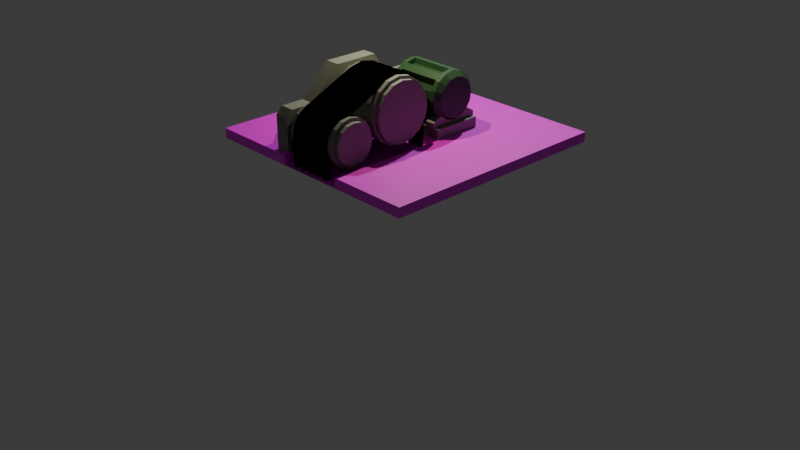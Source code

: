 # Source: pulley.blend  (saved by Blender 4.3.34; exported with 4.5.12 LTS)
import bpy
from mathutils import Matrix  # noqa: F401  (used for matrix-valued properties, if any)

bpy.ops.wm.read_factory_settings(use_empty=True)
scene = bpy.context.scene
scene.name = 'Scene'

# ---- collections
col_collection = bpy.data.collections.new('Collection'); scene.collection.children.link(col_collection)

# ---- images (referenced by path relative to the original .blend; pixels are not part of the script)
import os
ASSET_DIR = os.environ.get("B2B_ASSET_DIR", "")  # directory of the original .blend (textures are referenced by path, not embedded)
HERE = os.path.dirname(os.path.abspath(__file__))  # packed textures are extracted next to this script under _unpacked/

def load_image(name, relpath, width, height, colorspace="sRGB"):
    """Load a texture the original file referenced (path relative to the .blend, or extracted next to this script)."""
    p = next((c for c in (os.path.join(HERE, relpath), os.path.join(ASSET_DIR, relpath)) if relpath and os.path.exists(c)), "")
    if p:
        img = bpy.data.images.load(p, check_existing=True)
        img.name = name
    else:  # same state as the original file: an image datablock whose file is absent (Cycles renders it pink)
        img = bpy.data.images.new(name, width, height)
        img.source = "FILE"
        img.filepath = "//" + (relpath or name)
    img.colorspace_settings.name = colorspace
    return img
img_concrete_colored_ext_machine_png = load_image('concrete_colored_ext.machine.png', 'concrete_colored_ext.machine.png', 1024, 1024, 'sRGB')
img_elevator_cable_png = load_image('elevator_cable.png', 'elevator_cable.png', 1024, 1024, 'sRGB')
img_absorber_green_png = load_image('absorber_green.png', 'absorber_green.png', 1024, 1024, 'sRGB')

# ---- materials (node trees are filled in below, after node groups)
mat_material_002 = bpy.data.materials.new('Material.002')
mat_material_003 = bpy.data.materials.new('Material.003')
mat_material = bpy.data.materials.new('Material')
mat_material_004 = bpy.data.materials.new('Material.004')
mat_material_005 = bpy.data.materials.new('Material.005')
mat_material_001 = bpy.data.materials.new('Material.001')

# ---- material node trees
mat_material_002.use_nodes = True; mat_material_002.node_tree.nodes.clear()
_N = mat_material_002.node_tree.nodes; _L = mat_material_002.node_tree.links
n0 = _N.new('ShaderNodeBsdfPrincipled'); n0.name = 'Principled BSDF'; n0.location = (10, 300)
n1 = _N.new('ShaderNodeOutputMaterial'); n1.name = 'Material Output'; n1.location = (300, 300)
n2 = _N.new('ShaderNodeTexImage'); n2.name = 'Image Texture'; n2.location = (-280, 280)
n2.image = img_concrete_colored_ext_machine_png
n2.interpolation = 'Closest'
_L.new(n0.outputs[0], n1.inputs[0])
_L.new(n2.outputs[0], n0.inputs[0])
n1.is_active_output = True
mat_material_003.use_nodes = True; mat_material_003.node_tree.nodes.clear()
_N = mat_material_003.node_tree.nodes; _L = mat_material_003.node_tree.links
n0 = _N.new('ShaderNodeBsdfPrincipled'); n0.name = 'Principled BSDF'; n0.location = (10, 300)
n0.inputs[0].default_value = (0.2382, 0.2336, 0.2201, 1.0)
n1 = _N.new('ShaderNodeOutputMaterial'); n1.name = 'Material Output'; n1.location = (300, 300)
_L.new(n0.outputs[0], n1.inputs[0])
n1.is_active_output = True
mat_material.use_nodes = True; mat_material.node_tree.nodes.clear()
_N = mat_material.node_tree.nodes; _L = mat_material.node_tree.links
n0 = _N.new('ShaderNodeOutputMaterial'); n0.name = 'Material Output'; n0.location = (300, 300)
n0.is_active_output = True
mat_material_004.use_nodes = True; mat_material_004.node_tree.nodes.clear()
_N = mat_material_004.node_tree.nodes; _L = mat_material_004.node_tree.links
n0 = _N.new('ShaderNodeBsdfPrincipled'); n0.name = 'Principled BSDF'; n0.location = (10, 300)
n0.inputs[0].default_value = (0.0297, 0.08501, 0.03489, 1.0)
n1 = _N.new('ShaderNodeOutputMaterial'); n1.name = 'Material Output'; n1.location = (300, 300)
_L.new(n0.outputs[0], n1.inputs[0])
n1.is_active_output = True
mat_material_005.use_nodes = True; mat_material_005.node_tree.nodes.clear()
_N = mat_material_005.node_tree.nodes; _L = mat_material_005.node_tree.links
n0 = _N.new('ShaderNodeBsdfPrincipled'); n0.name = 'Principled BSDF'; n0.location = (10, 300)
n1 = _N.new('ShaderNodeOutputMaterial'); n1.name = 'Material Output'; n1.location = (300, 300)
n2 = _N.new('ShaderNodeTexImage'); n2.name = 'Image Texture'; n2.location = (-280, 280)
n2.image = img_elevator_cable_png
n2.interpolation = 'Closest'
_L.new(n0.outputs[0], n1.inputs[0])
_L.new(n2.outputs[0], n0.inputs[0])
n1.is_active_output = True
mat_material_001.use_nodes = True; mat_material_001.node_tree.nodes.clear()
_N = mat_material_001.node_tree.nodes; _L = mat_material_001.node_tree.links
n0 = _N.new('ShaderNodeBsdfPrincipled'); n0.name = 'Principled BSDF'; n0.location = (10, 300)
n1 = _N.new('ShaderNodeOutputMaterial'); n1.name = 'Material Output'; n1.location = (300, 300)
n2 = _N.new('ShaderNodeTexImage'); n2.name = 'Image Texture'; n2.location = (-280, 280)
n2.image = img_absorber_green_png
n2.interpolation = 'Closest'
_L.new(n0.outputs[0], n1.inputs[0])
_L.new(n2.outputs[0], n0.inputs[0])
n1.is_active_output = True

# ---- world
world_world = bpy.data.worlds.new('World'); scene.world = world_world
world_world.use_nodes = True; world_world.node_tree.nodes.clear()
_N = world_world.node_tree.nodes; _L = world_world.node_tree.links
n0 = _N.new('ShaderNodeOutputWorld'); n0.name = 'World Output'; n0.location = (300, 300)
n1 = _N.new('ShaderNodeBackground'); n1.name = 'Background'; n1.location = (10, 300)
n1.inputs[0].default_value = (0.05088, 0.05088, 0.05088, 1.0)
_L.new(n1.outputs[0], n0.inputs[0])
n0.is_active_output = True
world_world.color = (0.05088, 0.05088, 0.05088)
world_world.sun_shadow_jitter_overblur = 0.0

# ---- cameras
cam_camera = bpy.data.cameras.new('Camera')
cam_camera.clip_end = 100.0
cam_camera.ortho_scale = 7.314

# ---- lights
light_light = bpy.data.lights.new('Light', 'POINT')
light_light.energy = 1000.0
light_light.shadow_soft_size = 0.1
light_spot = bpy.data.lights.new('Spot', 'SPOT')
light_spot.color = (1.0, 0.9473, 0.5711)
light_spot.energy = 100.0
light_spot.spot_blend = 1.0
light_spot.spot_size = 3.142

# ---- meshes
me_cube_002 = bpy.data.meshes.new('Cube.002')
me_cube_002.from_pydata([(-1.5, -1.5, 0.0), (-1.5, -1.5, 0.125), (-1.5, 1.5, 0.0), (-1.5, 1.5, 0.125), (1.5, -1.5, 0.0), (1.5, -1.5, 0.125), (1.5, 1.5, 0.0), (1.5, 1.5, 0.125), (0.5, 1.5, 0.0), (0.5, -1.5, 0.0), (1.5, -0.5, 0.0), (1.5, 0.5, 0.0), (0.5, 0.5, 0.0), (0.5, -0.5, 0.0), (-1.5, 0.375, 0.125), (-1.5, -0.5, 0.125), (-1.5, -0.5, 0.0), (-1.5, 0.375, 0.0), (0.0625, 0.375, 0.125), (0.0625, -0.5, 0.125), (0.0625, -0.5, 0.0), (0.0625, 0.375, 0.0)], [], [(3, 2, 17, 14), (0, 1, 15, 16), (2, 3, 7, 6), (6, 7, 5, 4), (4, 5, 1, 0), (15, 1, 5, 7, 3, 14, 18, 19), (13, 10, 4, 9), (8, 6, 11, 12), (2, 8, 12, 13, 9, 0, 16, 20, 21, 17), (21, 18, 14, 17), (19, 18, 21, 20), (16, 15, 19, 20)])
_uv = me_cube_002.uv_layers.new(name='UVMap')
_uv.uv.foreach_set('vector', [1.998, 1.0, 1.998, 0.875, 0.8734, 0.875, 0.8734, 1.0, -1.002, 0.875, -1.002, 1.0, -0.00155, 1.0, -0.00155, 0.875, -1.002, 0.875, -1.002, 1.0, 1.998, 1.0, 1.998, 0.875, 1.998, 0.875, 1.998, 1.0, -1.002, 1.0, -1.002, 0.875, 1.998, 0.875, 1.998, 1.0, -1.002, 1.0, -1.002, 0.875, -1.0, -5.96e-08, -1.0, -1.0, 2.0, -1.0, 2.0, 2.0, -1.0, 2.0, -1.0, 0.875, 0.5625, 0.875, 0.5625, 5.96e-08, 1.0, -5.96e-08, 2.0, 5.96e-08, 2.0, -1.0, 1.0, -1.0, 1.0, 2.0, 2.0, 2.0, 2.0, 1.0, 1.0, 1.0, -1.0, 2.0, 1.0, 2.0, 1.0, 1.0, 1.0, -5.96e-08, 1.0, -1.0, -1.0, -1.0, -1.0, 5.96e-08, 0.5625, -4.47e-08, 0.5625, 0.875, -1.0, 0.875, 0.4375, 0.5, 0.5625, 0.5, 0.5625, 0.2685, 0.4375, 0.2685, 0.5625, 0.75, 0.5625, 0.5, 0.4375, 0.5, 0.4375, 0.75, 0.4375, 0.9815, 0.5625, 0.9815, 0.5625, 0.75, 0.4375, 0.75])
me_cube_002.materials.append(mat_material_002)
me_cube_002.update()
me_cylinder = bpy.data.meshes.new('Cylinder')
me_cylinder.from_pydata([(-1.125, 0.125, 0.2812), (-1.125, 0.125, -0.2812), (-1.029, 0.144, 0.2813), (-1.029, 0.144, -0.2812), (-0.9482, 0.1982, 0.2812), (-0.9482, 0.1982, -0.2812), (-0.894, 0.2793, 0.2813), (-0.894, 0.2793, -0.2812), (-0.875, 0.375, 0.2813), (-0.875, 0.375, -0.2812), (-0.894, 0.4707, 0.2813), (-0.894, 0.4707, -0.2812), (-0.9482, 0.5518, 0.2813), (-0.9482, 0.5518, -0.2812), (-1.029, 0.606, 0.2813), (-1.029, 0.606, -0.2812), (-1.125, 0.625, 0.2813), (-1.125, 0.625, -0.2812), (-1.221, 0.606, 0.2813), (-1.221, 0.606, -0.2812), (-1.302, 0.5518, 0.2813), (-1.302, 0.5518, -0.2812), (-1.356, 0.4707, 0.2813), (-1.356, 0.4707, -0.2812), (-1.375, 0.375, 0.2813), (-1.375, 0.375, -0.2812), (-1.356, 0.2793, 0.2813), (-1.356, 0.2793, -0.2812), (-1.302, 0.1982, 0.2812), (-1.302, 0.1982, -0.2812), (-1.221, 0.144, 0.2813), (-1.221, 0.144, -0.2812), (-0.4062, 0.1875, 0.2812), (-0.4062, 0.1875, -0.2812), (-0.2627, 0.216, 0.2813), (-0.2627, 0.216, -0.2812), (-0.1411, 0.2973, 0.2812), (-0.1411, 0.2973, -0.2812), (-0.0598, 0.419, 0.2813), (-0.0598, 0.419, -0.2812), (-0.03125, 0.5625, 0.2813), (-0.03125, 0.5625, -0.2812), (-0.0598, 0.706, 0.2813), (-0.0598, 0.706, -0.2812), (-0.1411, 0.8277, 0.2813), (-0.1411, 0.8277, -0.2812), (-0.2627, 0.909, 0.2813), (-0.2627, 0.909, -0.2812), (-0.4062, 0.9375, 0.2813), (-0.4062, 0.9375, -0.2812), (-0.5498, 0.909, 0.2813), (-0.5498, 0.909, -0.2812), (-0.6714, 0.8277, 0.2813), (-0.6714, 0.8277, -0.2812), (-0.7527, 0.706, 0.2813), (-0.7527, 0.706, -0.2812), (-0.7812, 0.5625, 0.2813), (-0.7812, 0.5625, -0.2812), (-0.7527, 0.419, 0.2813), (-0.7527, 0.419, -0.2812), (-0.6714, 0.2973, 0.2812), (-0.6714, 0.2973, -0.2812), (-0.5498, 0.216, 0.2813), (-0.5498, 0.216, -0.2812), (-1.029, 0.144, -0.3438), (-1.125, 0.125, -0.3438), (-0.9482, 0.1982, -0.3437), (-0.894, 0.2793, -0.3437), (-0.875, 0.375, -0.3437), (-0.894, 0.4707, -0.3437), (-0.9482, 0.5518, -0.3438), (-1.029, 0.606, -0.3437), (-1.125, 0.625, -0.3437), (-1.221, 0.606, -0.3437), (-1.302, 0.5518, -0.3438), (-1.356, 0.4707, -0.3437), (-1.375, 0.375, -0.3437), (-1.356, 0.2793, -0.3437), (-1.302, 0.1982, -0.3437), (-1.221, 0.144, -0.3438), (-0.2627, 0.216, -0.3438), (-0.4062, 0.1875, -0.3438), (-0.1411, 0.2973, -0.3437), (-0.0598, 0.419, -0.3437), (-0.03125, 0.5625, -0.3437), (-0.0598, 0.706, -0.3437), (-0.1411, 0.8277, -0.3438), (-0.2627, 0.909, -0.3437), (-0.4062, 0.9375, -0.3437), (-0.5498, 0.909, -0.3437), (-0.6714, 0.8277, -0.3438), (-0.7527, 0.706, -0.3437), (-0.7812, 0.5625, -0.3437), (-0.7527, 0.419, -0.3437), (-0.6714, 0.2973, -0.3437), (-0.5498, 0.216, -0.3438), (-1.029, 0.144, -0.4062), (-1.125, 0.125, -0.4062), (-0.9482, 0.1982, -0.4062), (-0.894, 0.2793, -0.4062), (-0.875, 0.375, -0.4062), (-0.894, 0.4707, -0.4062), (-0.9482, 0.5518, -0.4062), (-1.029, 0.606, -0.4062), (-1.125, 0.625, -0.4062), (-1.221, 0.606, -0.4062), (-1.302, 0.5518, -0.4062), (-1.356, 0.4707, -0.4062), (-1.375, 0.375, -0.4062), (-1.356, 0.2793, -0.4062), (-1.302, 0.1982, -0.4062), (-1.221, 0.144, -0.4062), (-0.2627, 0.216, -0.4062), (-0.4062, 0.1875, -0.4062), (-0.1411, 0.2973, -0.4062), (-0.0598, 0.419, -0.4062), (-0.03125, 0.5625, -0.4062), (-0.0598, 0.706, -0.4062), (-0.1411, 0.8277, -0.4062), (-0.2627, 0.909, -0.4062), (-0.4062, 0.9375, -0.4062), (-0.5498, 0.909, -0.4062), (-0.6714, 0.8277, -0.4062), (-0.7527, 0.706, -0.4062), (-0.7812, 0.5625, -0.4062), (-0.7527, 0.419, -0.4062), (-0.6714, 0.2973, -0.4062), (-0.5498, 0.216, -0.4062), (-1.125, 0.125, 0.3437), (-1.029, 0.144, 0.3438), (-0.9482, 0.1982, 0.3438), (-0.894, 0.2793, 0.3438), (-0.875, 0.375, 0.3438), (-0.894, 0.4707, 0.3438), (-0.9482, 0.5518, 0.3438), (-1.029, 0.606, 0.3438), (-1.125, 0.625, 0.3438), (-1.221, 0.606, 0.3438), (-1.302, 0.5518, 0.3438), (-1.356, 0.4707, 0.3438), (-1.375, 0.375, 0.3438), (-1.356, 0.2793, 0.3438), (-1.302, 0.1982, 0.3438), (-1.221, 0.144, 0.3438), (-0.4062, 0.1875, 0.3437), (-0.2627, 0.216, 0.3438), (-0.1411, 0.2973, 0.3438), (-0.0598, 0.419, 0.3438), (-0.03125, 0.5625, 0.3438), (-0.0598, 0.706, 0.3438), (-0.1411, 0.8277, 0.3438), (-0.2627, 0.909, 0.3438), (-0.4062, 0.9375, 0.3438), (-0.5498, 0.909, 0.3438), (-0.6714, 0.8277, 0.3438), (-0.7527, 0.706, 0.3438), (-0.7812, 0.5625, 0.3438), (-0.7527, 0.419, 0.3438), (-0.6714, 0.2973, 0.3438), (-0.5498, 0.216, 0.3438), (-1.125, 0.125, 0.4062), (-1.029, 0.144, 0.4063), (-0.9482, 0.1982, 0.4062), (-0.894, 0.2793, 0.4063), (-0.875, 0.375, 0.4063), (-0.894, 0.4707, 0.4063), (-0.9482, 0.5518, 0.4063), (-1.029, 0.606, 0.4063), (-1.125, 0.625, 0.4063), (-1.221, 0.606, 0.4063), (-1.302, 0.5518, 0.4063), (-1.356, 0.4707, 0.4063), (-1.375, 0.375, 0.4063), (-1.356, 0.2793, 0.4063), (-1.302, 0.1982, 0.4062), (-1.221, 0.144, 0.4063), (-0.4062, 0.1875, 0.4062), (-0.2627, 0.216, 0.4063), (-0.1411, 0.2973, 0.4062), (-0.0598, 0.419, 0.4063), (-0.03125, 0.5625, 0.4063), (-0.0598, 0.706, 0.4063), (-0.1411, 0.8277, 0.4063), (-0.2627, 0.909, 0.4063), (-0.4062, 0.9375, 0.4063), (-0.5498, 0.909, 0.4063), (-0.6714, 0.8277, 0.4063), (-0.7527, 0.706, 0.4063), (-0.7812, 0.5625, 0.4063), (-0.7527, 0.419, 0.4063), (-0.6714, 0.2973, 0.4062), (-0.5498, 0.216, 0.4063), (-1.125, 0.08281, 0.2812), (-1.013, 0.1051, 0.2813), (-1.013, 0.1051, -0.2812), (-1.125, 0.08281, -0.2812), (-0.9184, 0.1684, 0.2812), (-0.9184, 0.1684, -0.2812), (-0.8551, 0.2632, 0.2813), (-0.8551, 0.2632, -0.2812), (-0.8328, 0.375, 0.2813), (-0.8328, 0.375, -0.2812), (-0.8551, 0.4868, 0.2813), (-0.8551, 0.4868, -0.2812), (-0.9184, 0.5816, 0.2813), (-0.9184, 0.5816, -0.2812), (-1.013, 0.6449, 0.2813), (-1.013, 0.6449, -0.2812), (-1.125, 0.6672, 0.2813), (-1.125, 0.6672, -0.2812), (-1.237, 0.6449, 0.2813), (-1.237, 0.6449, -0.2812), (-1.332, 0.5816, 0.2813), (-1.332, 0.5816, -0.2812), (-1.395, 0.4868, 0.2813), (-1.395, 0.4868, -0.2812), (-1.417, 0.375, 0.2813), (-1.417, 0.375, -0.2812), (-1.395, 0.2632, 0.2813), (-1.395, 0.2632, -0.2812), (-1.332, 0.1684, 0.2812), (-1.332, 0.1684, -0.2812), (-1.237, 0.1051, 0.2813), (-1.237, 0.1051, -0.2812), (-0.4062, 0.1523, 0.2812), (-0.2493, 0.1836, 0.2813), (-0.2493, 0.1836, -0.2812), (-0.4062, 0.1523, -0.2812), (-0.1162, 0.2725, 0.2812), (-0.1162, 0.2725, -0.2812), (-0.02731, 0.4055, 0.2813), (-0.02731, 0.4055, -0.2812), (0.003906, 0.5625, 0.2813), (0.003906, 0.5625, -0.2812), (-0.02731, 0.7195, 0.2813), (-0.02731, 0.7195, -0.2812), (-0.1162, 0.8525, 0.2813), (-0.1162, 0.8525, -0.2812), (-0.2493, 0.9414, 0.2813), (-0.2493, 0.9414, -0.2812), (-0.4062, 0.9727, 0.2813), (-0.4062, 0.9727, -0.2812), (-0.5632, 0.9414, 0.2813), (-0.5632, 0.9414, -0.2812), (-0.6963, 0.8525, 0.2813), (-0.6963, 0.8525, -0.2812), (-0.7852, 0.7195, 0.2813), (-0.7852, 0.7195, -0.2812), (-0.8164, 0.5625, 0.2813), (-0.8164, 0.5625, -0.2812), (-0.7852, 0.4055, 0.2813), (-0.7852, 0.4055, -0.2812), (-0.6963, 0.2725, 0.2812), (-0.6963, 0.2725, -0.2812), (-0.5632, 0.1836, 0.2813), (-0.5632, 0.1836, -0.2812), (-1.013, 0.1051, -0.3438), (-1.125, 0.08281, -0.3438), (-0.9184, 0.1684, -0.3437), (-0.8551, 0.2632, -0.3437), (-0.8328, 0.375, -0.3437), (-0.8551, 0.4868, -0.3437), (-0.9184, 0.5816, -0.3438), (-1.013, 0.6449, -0.3437), (-1.125, 0.6672, -0.3437), (-1.237, 0.6449, -0.3437), (-1.332, 0.5816, -0.3438), (-1.395, 0.4868, -0.3437), (-1.417, 0.375, -0.3437), (-1.395, 0.2632, -0.3437), (-1.332, 0.1684, -0.3437), (-1.237, 0.1051, -0.3438), (-0.2493, 0.1836, -0.3438), (-0.4062, 0.1523, -0.3438), (-0.1162, 0.2725, -0.3437), (-0.02731, 0.4055, -0.3437), (0.003906, 0.5625, -0.3437), (-0.02731, 0.7195, -0.3437), (-0.1162, 0.8525, -0.3438), (-0.2493, 0.9414, -0.3437), (-0.4062, 0.9727, -0.3437), (-0.5632, 0.9414, -0.3437), (-0.6963, 0.8525, -0.3438), (-0.7852, 0.7195, -0.3437), (-0.8164, 0.5625, -0.3437), (-0.7852, 0.4055, -0.3437), (-0.6963, 0.2725, -0.3437), (-0.5632, 0.1836, -0.3438), (-1.125, 0.08281, 0.3437), (-1.013, 0.1051, 0.3438), (-0.9184, 0.1684, 0.3438), (-0.8551, 0.2632, 0.3438), (-0.8328, 0.375, 0.3438), (-0.8551, 0.4868, 0.3438), (-0.9184, 0.5816, 0.3438), (-1.013, 0.6449, 0.3438), (-1.125, 0.6672, 0.3438), (-1.237, 0.6449, 0.3438), (-1.332, 0.5816, 0.3438), (-1.395, 0.4868, 0.3438), (-1.417, 0.375, 0.3438), (-1.395, 0.2632, 0.3438), (-1.332, 0.1684, 0.3438), (-1.237, 0.1051, 0.3438), (-0.4062, 0.1523, 0.3437), (-0.2493, 0.1836, 0.3438), (-0.1162, 0.2725, 0.3438), (-0.02731, 0.4055, 0.3438), (0.003906, 0.5625, 0.3438), (-0.02731, 0.7195, 0.3438), (-0.1162, 0.8525, 0.3438), (-0.2493, 0.9414, 0.3438), (-0.4062, 0.9727, 0.3438), (-0.5632, 0.9414, 0.3438), (-0.6963, 0.8525, 0.3438), (-0.7852, 0.7195, 0.3438), (-0.8164, 0.5625, 0.3438), (-0.7852, 0.4055, 0.3438), (-0.6963, 0.2725, 0.3438), (-0.5632, 0.1836, 0.3438)], [], [(0, 1, 3, 2), (2, 3, 5, 4), (4, 5, 7, 6), (6, 7, 9, 8), (8, 9, 11, 10), (10, 11, 13, 12), (12, 13, 15, 14), (14, 15, 17, 16), (16, 17, 19, 18), (18, 19, 21, 20), (20, 21, 23, 22), (22, 23, 25, 24), (24, 25, 27, 26), (26, 27, 29, 28), (28, 30, 222, 220), (28, 29, 31, 30), (30, 31, 1, 0), (62, 32, 224, 254), (32, 33, 35, 34), (34, 35, 37, 36), (36, 37, 39, 38), (38, 39, 41, 40), (40, 41, 43, 42), (42, 43, 45, 44), (44, 45, 47, 46), (46, 47, 49, 48), (48, 49, 51, 50), (50, 51, 53, 52), (52, 53, 55, 54), (54, 55, 57, 56), (56, 57, 59, 58), (58, 59, 61, 60), (153, 152, 312, 313), (60, 61, 63, 62), (62, 63, 33, 32), (152, 151, 311, 312), (76, 75, 107, 108), (89, 88, 120, 121), (29, 27, 219, 221), (63, 61, 253, 255), (151, 150, 310, 311), (26, 28, 220, 218), (60, 62, 254, 252), (150, 149, 309, 310), (149, 148, 308, 309), (27, 25, 217, 219), (61, 59, 251, 253), (148, 147, 307, 308), (24, 26, 218, 216), (58, 60, 252, 250), (147, 146, 306, 307), (146, 145, 305, 306), (25, 23, 215, 217), (59, 57, 249, 251), (145, 144, 304, 305), (22, 24, 216, 214), (56, 58, 250, 248), (128, 143, 303, 288), (143, 142, 302, 303), (23, 21, 213, 215), (57, 55, 247, 249), (142, 141, 301, 302), (20, 22, 214, 212), (54, 56, 248, 246), (141, 140, 300, 301), (140, 139, 299, 300), (21, 19, 211, 213), (55, 53, 245, 247), (96, 97, 111, 110, 109, 108, 107, 106, 105, 104, 103, 102, 101, 100, 99, 98), (112, 113, 127, 126, 125, 124, 123, 122, 121, 120, 119, 118, 117, 116, 115, 114), (90, 89, 121, 122), (77, 76, 108, 109), (91, 90, 122, 123), (78, 77, 109, 110), (64, 65, 97, 96), (92, 91, 123, 124), (79, 78, 110, 111), (66, 64, 96, 98), (93, 92, 124, 125), (65, 79, 111, 97), (67, 66, 98, 99), (94, 93, 125, 126), (80, 81, 113, 112), (68, 67, 99, 100), (95, 94, 126, 127), (82, 80, 112, 114), (69, 68, 100, 101), (81, 95, 127, 113), (83, 82, 114, 115), (70, 69, 101, 102), (84, 83, 115, 116), (71, 70, 102, 103), (85, 84, 116, 117), (72, 71, 103, 104), (86, 85, 117, 118), (73, 72, 104, 105), (87, 86, 118, 119), (74, 73, 105, 106), (88, 87, 119, 120), (75, 74, 106, 107), (158, 159, 191, 190), (131, 132, 164, 163), (139, 138, 298, 299), (18, 20, 212, 210), (52, 54, 246, 244), (138, 137, 297, 298), (137, 136, 296, 297), (19, 17, 209, 211), (53, 51, 243, 245), (136, 135, 295, 296), (16, 18, 210, 208), (50, 52, 244, 242), (135, 134, 294, 295), (95, 81, 273, 287), (134, 133, 293, 294), (94, 95, 287, 286), (17, 15, 207, 209), (51, 49, 241, 243), (133, 132, 292, 293), (93, 94, 286, 285), (14, 16, 208, 206), (48, 50, 242, 240), (132, 131, 291, 292), (92, 93, 285, 284), (131, 130, 290, 291), (91, 92, 284, 283), (15, 13, 205, 207), (49, 47, 239, 241), (130, 129, 289, 290), (90, 91, 283, 282), (12, 14, 206, 204), (46, 48, 240, 238), (160, 161, 162, 163, 164, 165, 166, 167, 168, 169, 170, 171, 172, 173, 174, 175), (176, 177, 178, 179, 180, 181, 182, 183, 184, 185, 186, 187, 188, 189, 190, 191), (145, 146, 178, 177), (132, 133, 165, 164), (159, 144, 176, 191), (146, 147, 179, 178), (133, 134, 166, 165), (147, 148, 180, 179), (134, 135, 167, 166), (148, 149, 181, 180), (135, 136, 168, 167), (149, 150, 182, 181), (136, 137, 169, 168), (150, 151, 183, 182), (137, 138, 170, 169), (151, 152, 184, 183), (138, 139, 171, 170), (152, 153, 185, 184), (139, 140, 172, 171), (153, 154, 186, 185), (140, 141, 173, 172), (154, 155, 187, 186), (141, 142, 174, 173), (128, 129, 161, 160), (155, 156, 188, 187), (142, 143, 175, 174), (129, 130, 162, 161), (156, 157, 189, 188), (143, 128, 160, 175), (130, 131, 163, 162), (157, 158, 190, 189), (144, 145, 177, 176), (229, 226, 272, 274), (218, 220, 302, 301), (211, 209, 264, 265), (200, 202, 293, 292), (247, 245, 282, 283), (203, 201, 260, 261), (221, 219, 269, 270), (239, 237, 278, 279), (194, 195, 257, 256), (227, 255, 287, 273), (213, 211, 265, 266), (231, 229, 274, 275), (249, 247, 283, 284), (205, 203, 261, 262), (223, 221, 270, 271), (241, 239, 279, 280), (197, 194, 256, 258), (215, 213, 266, 267), (233, 231, 275, 276), (251, 249, 284, 285), (207, 205, 262, 263), (195, 223, 271, 257), (243, 241, 280, 281), (199, 197, 258, 259), (217, 215, 267, 268), (235, 233, 276, 277), (253, 251, 285, 286), (226, 227, 273, 272), (209, 207, 263, 264), (245, 243, 281, 282), (201, 199, 259, 260), (219, 217, 268, 269), (237, 235, 277, 278), (255, 253, 286, 287), (236, 238, 311, 310), (192, 193, 289, 288), (254, 224, 304, 319), (210, 212, 298, 297), (228, 230, 307, 306), (246, 248, 316, 315), (202, 204, 294, 293), (220, 222, 303, 302), (238, 240, 312, 311), (193, 196, 290, 289), (212, 214, 299, 298), (230, 232, 308, 307), (248, 250, 317, 316), (204, 206, 295, 294), (222, 192, 288, 303), (240, 242, 313, 312), (196, 198, 291, 290), (214, 216, 300, 299), (232, 234, 309, 308), (250, 252, 318, 317), (224, 225, 305, 304), (206, 208, 296, 295), (242, 244, 314, 313), (198, 200, 292, 291), (216, 218, 301, 300), (234, 236, 310, 309), (252, 254, 319, 318), (208, 210, 297, 296), (225, 228, 306, 305), (244, 246, 315, 314), (154, 153, 313, 314), (33, 63, 255, 227), (31, 29, 221, 223), (155, 154, 314, 315), (65, 64, 256, 257), (156, 155, 315, 316), (64, 66, 258, 256), (30, 0, 192, 222), (157, 156, 316, 317), (66, 67, 259, 258), (1, 31, 223, 195), (158, 157, 317, 318), (67, 68, 260, 259), (32, 34, 225, 224), (159, 158, 318, 319), (68, 69, 261, 260), (35, 33, 227, 226), (144, 159, 319, 304), (69, 70, 262, 261), (70, 71, 263, 262), (0, 2, 193, 192), (71, 72, 264, 263), (34, 36, 228, 225), (3, 1, 195, 194), (72, 73, 265, 264), (37, 35, 226, 229), (73, 74, 266, 265), (74, 75, 267, 266), (36, 38, 230, 228), (2, 4, 196, 193), (75, 76, 268, 267), (39, 37, 229, 231), (5, 3, 194, 197), (76, 77, 269, 268), (77, 78, 270, 269), (38, 40, 232, 230), (4, 6, 198, 196), (78, 79, 271, 270), (41, 39, 231, 233), (7, 5, 197, 199), (79, 65, 257, 271), (81, 80, 272, 273), (40, 42, 234, 232), (6, 8, 200, 198), (80, 82, 274, 272), (43, 41, 233, 235), (9, 7, 199, 201), (82, 83, 275, 274), (83, 84, 276, 275), (42, 44, 236, 234), (8, 10, 202, 200), (84, 85, 277, 276), (45, 43, 235, 237), (11, 9, 201, 203), (85, 86, 278, 277), (86, 87, 279, 278), (44, 46, 238, 236), (10, 12, 204, 202), (87, 88, 280, 279), (47, 45, 237, 239), (13, 11, 203, 205), (88, 89, 281, 280), (89, 90, 282, 281), (129, 128, 288, 289)])
_uv = me_cylinder.uv_layers.new(name='UVMap')
_uv.uv.foreach_set('vector', [1.0, 0.5, 1.0, 1.0, 0.9375, 1.0, 0.9375, 0.5, 0.9375, 0.5, 0.9375, 1.0, 0.875, 1.0, 0.875, 0.5, 0.875, 0.5, 0.875, 1.0, 0.8125, 1.0, 0.8125, 0.5, 0.8125, 0.5, 0.8125, 1.0, 0.75, 1.0, 0.75, 0.5, 0.75, 0.5, 0.75, 1.0, 0.6875, 1.0, 0.6875, 0.5, 0.6875, 0.5, 0.6875, 1.0, 0.625, 1.0, 0.625, 0.5, 0.625, 0.5, 0.625, 1.0, 0.5625, 1.0, 0.5625, 0.5, 0.5625, 0.5, 0.5625, 1.0, 0.5, 1.0, 0.5, 0.5, 0.5, 0.5, 0.5, 1.0, 0.4375, 1.0, 0.4375, 0.5, 0.4375, 0.5, 0.4375, 1.0, 0.375, 1.0, 0.375, 0.5, 0.375, 0.5, 0.375, 1.0, 0.3125, 1.0, 0.3125, 0.5, 0.3125, 0.5, 0.3125, 1.0, 0.25, 1.0, 0.25, 0.5, 0.25, 0.5, 0.25, 1.0, 0.1875, 1.0, 0.1875, 0.5, 0.1875, 0.5, 0.1875, 1.0, 0.125, 1.0, 0.125, 0.5, 0.125, 0.5, 0.0625, 0.5, 0.0625, 0.5, 0.125, 0.5, 0.125, 0.5, 0.125, 1.0, 0.0625, 1.0, 0.0625, 0.5, 0.0625, 0.5, 0.0625, 1.0, 0.0, 1.0, 0.0, 0.5, 0.0625, 0.5, 0.0, 0.5, 0.0, 0.5, 0.0625, 0.5, 1.0, 0.5, 1.0, 1.0, 0.9375, 1.0, 0.9375, 0.5, 0.9375, 0.5, 0.9375, 1.0, 0.875, 1.0, 0.875, 0.5, 0.875, 0.5, 0.875, 1.0, 0.8125, 1.0, 0.8125, 0.5, 0.8125, 0.5, 0.8125, 1.0, 0.75, 1.0, 0.75, 0.5, 0.75, 0.5, 0.75, 1.0, 0.6875, 1.0, 0.6875, 0.5, 0.6875, 0.5, 0.6875, 1.0, 0.625, 1.0, 0.625, 0.5, 0.625, 0.5, 0.625, 1.0, 0.5625, 1.0, 0.5625, 0.5, 0.5625, 0.5, 0.5625, 1.0, 0.5, 1.0, 0.5, 0.5, 0.5, 0.5, 0.5, 1.0, 0.4375, 1.0, 0.4375, 0.5, 0.4375, 0.5, 0.4375, 1.0, 0.375, 1.0, 0.375, 0.5, 0.375, 0.5, 0.375, 1.0, 0.3125, 1.0, 0.3125, 0.5, 0.3125, 0.5, 0.3125, 1.0, 0.25, 1.0, 0.25, 0.5, 0.25, 0.5, 0.25, 1.0, 0.1875, 1.0, 0.1875, 0.5, 0.1875, 0.5, 0.1875, 1.0, 0.125, 1.0, 0.125, 0.5, 0.4375, 0.5, 0.5, 0.5, 0.5, 0.5, 0.4375, 0.5, 0.125, 0.5, 0.125, 1.0, 0.0625, 1.0, 0.0625, 0.5, 0.0625, 0.5, 0.0625, 1.0, 0.0, 1.0, 0.0, 0.5, 0.5, 0.5, 0.5625, 0.5, 0.5625, 0.5, 0.5, 0.5, 0.25, 1.0, 0.3125, 1.0, 0.3125, 1.0, 0.25, 1.0, 0.4375, 1.0, 0.5, 1.0, 0.5, 1.0, 0.4375, 1.0, 0.125, 1.0, 0.1875, 1.0, 0.1875, 1.0, 0.125, 1.0, 0.0625, 1.0, 0.125, 1.0, 0.125, 1.0, 0.0625, 1.0, 0.5625, 0.5, 0.625, 0.5, 0.625, 0.5, 0.5625, 0.5, 0.1875, 0.5, 0.125, 0.5, 0.125, 0.5, 0.1875, 0.5, 0.125, 0.5, 0.0625, 0.5, 0.0625, 0.5, 0.125, 0.5, 0.625, 0.5, 0.6875, 0.5, 0.6875, 0.5, 0.625, 0.5, 0.6875, 0.5, 0.75, 0.5, 0.75, 0.5, 0.6875, 0.5, 0.1875, 1.0, 0.25, 1.0, 0.25, 1.0, 0.1875, 1.0, 0.125, 1.0, 0.1875, 1.0, 0.1875, 1.0, 0.125, 1.0, 0.75, 0.5, 0.8125, 0.5, 0.8125, 0.5, 0.75, 0.5, 0.25, 0.5, 0.1875, 0.5, 0.1875, 0.5, 0.25, 0.5, 0.1875, 0.5, 0.125, 0.5, 0.125, 0.5, 0.1875, 0.5, 0.8125, 0.5, 0.875, 0.5, 0.875, 0.5, 0.8125, 0.5, 0.875, 0.5, 0.9375, 0.5, 0.9375, 0.5, 0.875, 0.5, 0.25, 1.0, 0.3125, 1.0, 0.3125, 1.0, 0.25, 1.0, 0.1875, 1.0, 0.25, 1.0, 0.25, 1.0, 0.1875, 1.0, 0.9375, 0.5, 1.0, 0.5, 1.0, 0.5, 0.9375, 0.5, 0.3125, 0.5, 0.25, 0.5, 0.25, 0.5, 0.3125, 0.5, 0.25, 0.5, 0.1875, 0.5, 0.1875, 0.5, 0.25, 0.5, 0.0, 0.5, 0.0625, 0.5, 0.0625, 0.5, 0.0, 0.5, 0.0625, 0.5, 0.125, 0.5, 0.125, 0.5, 0.0625, 0.5, 0.3125, 1.0, 0.375, 1.0, 0.375, 1.0, 0.3125, 1.0, 0.25, 1.0, 0.3125, 1.0, 0.3125, 1.0, 0.25, 1.0, 0.125, 0.5, 0.1875, 0.5, 0.1875, 0.5, 0.125, 0.5, 0.375, 0.5, 0.3125, 0.5, 0.3125, 0.5, 0.375, 0.5, 0.3125, 0.5, 0.25, 0.5, 0.25, 0.5, 0.3125, 0.5, 0.1875, 0.5, 0.25, 0.5, 0.25, 0.5, 0.1875, 0.5, 0.25, 0.5, 0.3125, 0.5, 0.3125, 0.5, 0.25, 0.5, 0.375, 1.0, 0.4375, 1.0, 0.4375, 1.0, 0.375, 1.0, 0.3125, 1.0, 0.375, 1.0, 0.375, 1.0, 0.3125, 1.0, 0.3418, 0.4717, 0.25, 0.49, 0.1582, 0.4717, 0.08029, 0.4197, 0.02827, 0.3418, 0.01, 0.25, 0.02827, 0.1582, 0.08029, 0.08029, 0.1582, 0.02827, 0.25, 0.01, 0.3418, 0.02827, 0.4197, 0.08029, 0.4717, 0.1582, 0.49, 0.25, 0.4717, 0.3418, 0.4197, 0.4197, 0.3418, 0.4717, 0.25, 0.49, 0.1582, 0.4717, 0.08029, 0.4197, 0.02827, 0.3418, 0.01, 0.25, 0.02827, 0.1582, 0.08029, 0.08029, 0.1582, 0.02827, 0.25, 0.01, 0.3418, 0.02827, 0.4197, 0.08029, 0.4717, 0.1582, 0.49, 0.25, 0.4717, 0.3418, 0.4197, 0.4197, 0.375, 1.0, 0.4375, 1.0, 0.4375, 1.0, 0.375, 1.0, 0.1875, 1.0, 0.25, 1.0, 0.25, 1.0, 0.1875, 1.0, 0.3125, 1.0, 0.375, 1.0, 0.375, 1.0, 0.3125, 1.0, 0.125, 1.0, 0.1875, 1.0, 0.1875, 1.0, 0.125, 1.0, 0.9375, 1.0, 1.0, 1.0, 1.0, 1.0, 0.9375, 1.0, 0.25, 1.0, 0.3125, 1.0, 0.3125, 1.0, 0.25, 1.0, 0.0625, 1.0, 0.125, 1.0, 0.125, 1.0, 0.0625, 1.0, 0.875, 1.0, 0.9375, 1.0, 0.9375, 1.0, 0.875, 1.0, 0.1875, 1.0, 0.25, 1.0, 0.25, 1.0, 0.1875, 1.0, 0.0, 1.0, 0.0625, 1.0, 0.0625, 1.0, 0.0, 1.0, 0.8125, 1.0, 0.875, 1.0, 0.875, 1.0, 0.8125, 1.0, 0.125, 1.0, 0.1875, 1.0, 0.1875, 1.0, 0.125, 1.0, 0.9375, 1.0, 1.0, 1.0, 1.0, 1.0, 0.9375, 1.0, 0.75, 1.0, 0.8125, 1.0, 0.8125, 1.0, 0.75, 1.0, 0.0625, 1.0, 0.125, 1.0, 0.125, 1.0, 0.0625, 1.0, 0.875, 1.0, 0.9375, 1.0, 0.9375, 1.0, 0.875, 1.0, 0.6875, 1.0, 0.75, 1.0, 0.75, 1.0, 0.6875, 1.0, 0.0, 1.0, 0.0625, 1.0, 0.0625, 1.0, 0.0, 1.0, 0.8125, 1.0, 0.875, 1.0, 0.875, 1.0, 0.8125, 1.0, 0.625, 1.0, 0.6875, 1.0, 0.6875, 1.0, 0.625, 1.0, 0.75, 1.0, 0.8125, 1.0, 0.8125, 1.0, 0.75, 1.0, 0.5625, 1.0, 0.625, 1.0, 0.625, 1.0, 0.5625, 1.0, 0.6875, 1.0, 0.75, 1.0, 0.75, 1.0, 0.6875, 1.0, 0.5, 1.0, 0.5625, 1.0, 0.5625, 1.0, 0.5, 1.0, 0.625, 1.0, 0.6875, 1.0, 0.6875, 1.0, 0.625, 1.0, 0.4375, 1.0, 0.5, 1.0, 0.5, 1.0, 0.4375, 1.0, 0.5625, 1.0, 0.625, 1.0, 0.625, 1.0, 0.5625, 1.0, 0.375, 1.0, 0.4375, 1.0, 0.4375, 1.0, 0.375, 1.0, 0.5, 1.0, 0.5625, 1.0, 0.5625, 1.0, 0.5, 1.0, 0.3125, 1.0, 0.375, 1.0, 0.375, 1.0, 0.3125, 1.0, 0.125, 0.5, 0.0625, 0.5, 0.0625, 0.5, 0.125, 0.5, 0.8125, 0.5, 0.75, 0.5, 0.75, 0.5, 0.8125, 0.5, 0.3125, 0.5, 0.375, 0.5, 0.375, 0.5, 0.3125, 0.5, 0.4375, 0.5, 0.375, 0.5, 0.375, 0.5, 0.4375, 0.5, 0.375, 0.5, 0.3125, 0.5, 0.3125, 0.5, 0.375, 0.5, 0.375, 0.5, 0.4375, 0.5, 0.4375, 0.5, 0.375, 0.5, 0.4375, 0.5, 0.5, 0.5, 0.5, 0.5, 0.4375, 0.5, 0.4375, 1.0, 0.5, 1.0, 0.5, 1.0, 0.4375, 1.0, 0.375, 1.0, 0.4375, 1.0, 0.4375, 1.0, 0.375, 1.0, 0.5, 0.5, 0.5625, 0.5, 0.5625, 0.5, 0.5, 0.5, 0.5, 0.5, 0.4375, 0.5, 0.4375, 0.5, 0.5, 0.5, 0.4375, 0.5, 0.375, 0.5, 0.375, 0.5, 0.4375, 0.5, 0.5625, 0.5, 0.625, 0.5, 0.625, 0.5, 0.5625, 0.5, 0.0625, 1.0, 0.0, 1.0, 0.0, 1.0, 0.0625, 1.0, 0.625, 0.5, 0.6875, 0.5, 0.6875, 0.5, 0.625, 0.5, 0.125, 1.0, 0.0625, 1.0, 0.0625, 1.0, 0.125, 1.0, 0.5, 1.0, 0.5625, 1.0, 0.5625, 1.0, 0.5, 1.0, 0.4375, 1.0, 0.5, 1.0, 0.5, 1.0, 0.4375, 1.0, 0.6875, 0.5, 0.75, 0.5, 0.75, 0.5, 0.6875, 0.5, 0.1875, 1.0, 0.125, 1.0, 0.125, 1.0, 0.1875, 1.0, 0.5625, 0.5, 0.5, 0.5, 0.5, 0.5, 0.5625, 0.5, 0.5, 0.5, 0.4375, 0.5, 0.4375, 0.5, 0.5, 0.5, 0.75, 0.5, 0.8125, 0.5, 0.8125, 0.5, 0.75, 0.5, 0.25, 1.0, 0.1875, 1.0, 0.1875, 1.0, 0.25, 1.0, 0.8125, 0.5, 0.875, 0.5, 0.875, 0.5, 0.8125, 0.5, 0.3125, 1.0, 0.25, 1.0, 0.25, 1.0, 0.3125, 1.0, 0.5625, 1.0, 0.625, 1.0, 0.625, 1.0, 0.5625, 1.0, 0.5, 1.0, 0.5625, 1.0, 0.5625, 1.0, 0.5, 1.0, 0.875, 0.5, 0.9375, 0.5, 0.9375, 0.5, 0.875, 0.5, 0.375, 1.0, 0.3125, 1.0, 0.3125, 1.0, 0.375, 1.0, 0.625, 0.5, 0.5625, 0.5, 0.5625, 0.5, 0.625, 0.5, 0.5625, 0.5, 0.5, 0.5, 0.5, 0.5, 0.5625, 0.5, 0.75, 0.49, 0.8418, 0.4717, 0.9197, 0.4197, 0.9717, 0.3418, 0.99, 0.25, 0.9717, 0.1582, 0.9197, 0.08029, 0.8418, 0.02827, 0.75, 0.01, 0.6582, 0.02827, 0.5803, 0.08029, 0.5283, 0.1582, 0.51, 0.25, 0.5283, 0.3418, 0.5803, 0.4197, 0.6582, 0.4717, 0.75, 0.49, 0.8418, 0.4717, 0.9197, 0.4197, 0.9717, 0.3418, 0.99, 0.25, 0.9717, 0.1582, 0.9197, 0.08029, 0.8418, 0.02827, 0.75, 0.01, 0.6582, 0.02827, 0.5803, 0.08029, 0.5283, 0.1582, 0.51, 0.25, 0.5283, 0.3418, 0.5803, 0.4197, 0.6582, 0.4717, 0.9375, 0.5, 0.875, 0.5, 0.875, 0.5, 0.9375, 0.5, 0.75, 0.5, 0.6875, 0.5, 0.6875, 0.5, 0.75, 0.5, 0.0625, 0.5, 0.0, 0.5, 0.0, 0.5, 0.0625, 0.5, 0.875, 0.5, 0.8125, 0.5, 0.8125, 0.5, 0.875, 0.5, 0.6875, 0.5, 0.625, 0.5, 0.625, 0.5, 0.6875, 0.5, 0.8125, 0.5, 0.75, 0.5, 0.75, 0.5, 0.8125, 0.5, 0.625, 0.5, 0.5625, 0.5, 0.5625, 0.5, 0.625, 0.5, 0.75, 0.5, 0.6875, 0.5, 0.6875, 0.5, 0.75, 0.5, 0.5625, 0.5, 0.5, 0.5, 0.5, 0.5, 0.5625, 0.5, 0.6875, 0.5, 0.625, 0.5, 0.625, 0.5, 0.6875, 0.5, 0.5, 0.5, 0.4375, 0.5, 0.4375, 0.5, 0.5, 0.5, 0.625, 0.5, 0.5625, 0.5, 0.5625, 0.5, 0.625, 0.5, 0.4375, 0.5, 0.375, 0.5, 0.375, 0.5, 0.4375, 0.5, 0.5625, 0.5, 0.5, 0.5, 0.5, 0.5, 0.5625, 0.5, 0.375, 0.5, 0.3125, 0.5, 0.3125, 0.5, 0.375, 0.5, 0.5, 0.5, 0.4375, 0.5, 0.4375, 0.5, 0.5, 0.5, 0.3125, 0.5, 0.25, 0.5, 0.25, 0.5, 0.3125, 0.5, 0.4375, 0.5, 0.375, 0.5, 0.375, 0.5, 0.4375, 0.5, 0.25, 0.5, 0.1875, 0.5, 0.1875, 0.5, 0.25, 0.5, 0.375, 0.5, 0.3125, 0.5, 0.3125, 0.5, 0.375, 0.5, 0.1875, 0.5, 0.125, 0.5, 0.125, 0.5, 0.1875, 0.5, 1.0, 0.5, 0.9375, 0.5, 0.9375, 0.5, 1.0, 0.5, 0.3125, 0.5, 0.25, 0.5, 0.25, 0.5, 0.3125, 0.5, 0.125, 0.5, 0.0625, 0.5, 0.0625, 0.5, 0.125, 0.5, 0.9375, 0.5, 0.875, 0.5, 0.875, 0.5, 0.9375, 0.5, 0.25, 0.5, 0.1875, 0.5, 0.1875, 0.5, 0.25, 0.5, 0.0625, 0.5, 0.0, 0.5, 0.0, 0.5, 0.0625, 0.5, 0.875, 0.5, 0.8125, 0.5, 0.8125, 0.5, 0.875, 0.5, 0.1875, 0.5, 0.125, 0.5, 0.125, 0.5, 0.1875, 0.5, 1.0, 0.5, 0.9375, 0.5, 0.9375, 0.5, 1.0, 0.5, 0.875, 1.0, 0.9375, 1.0, 0.9375, 1.0, 0.875, 1.0, 0.1875, 0.5, 0.125, 0.5, 0.125, 0.5, 0.1875, 0.5, 0.4375, 1.0, 0.5, 1.0, 0.5, 1.0, 0.4375, 1.0, 0.75, 0.5, 0.6875, 0.5, 0.6875, 0.5, 0.75, 0.5, 0.3125, 1.0, 0.375, 1.0, 0.375, 1.0, 0.3125, 1.0, 0.6875, 1.0, 0.75, 1.0, 0.75, 1.0, 0.6875, 1.0, 0.125, 1.0, 0.1875, 1.0, 0.1875, 1.0, 0.125, 1.0, 0.5625, 1.0, 0.625, 1.0, 0.625, 1.0, 0.5625, 1.0, 0.9375, 1.0, 1.0, 1.0, 1.0, 1.0, 0.9375, 1.0, 0.0, 1.0, 0.0625, 1.0, 0.0625, 1.0, 0.0, 1.0, 0.375, 1.0, 0.4375, 1.0, 0.4375, 1.0, 0.375, 1.0, 0.8125, 1.0, 0.875, 1.0, 0.875, 1.0, 0.8125, 1.0, 0.25, 1.0, 0.3125, 1.0, 0.3125, 1.0, 0.25, 1.0, 0.625, 1.0, 0.6875, 1.0, 0.6875, 1.0, 0.625, 1.0, 0.0625, 1.0, 0.125, 1.0, 0.125, 1.0, 0.0625, 1.0, 0.5, 1.0, 0.5625, 1.0, 0.5625, 1.0, 0.5, 1.0, 0.875, 1.0, 0.9375, 1.0, 0.9375, 1.0, 0.875, 1.0, 0.3125, 1.0, 0.375, 1.0, 0.375, 1.0, 0.3125, 1.0, 0.75, 1.0, 0.8125, 1.0, 0.8125, 1.0, 0.75, 1.0, 0.1875, 1.0, 0.25, 1.0, 0.25, 1.0, 0.1875, 1.0, 0.5625, 1.0, 0.625, 1.0, 0.625, 1.0, 0.5625, 1.0, 0.0, 1.0, 0.0625, 1.0, 0.0625, 1.0, 0.0, 1.0, 0.4375, 1.0, 0.5, 1.0, 0.5, 1.0, 0.4375, 1.0, 0.8125, 1.0, 0.875, 1.0, 0.875, 1.0, 0.8125, 1.0, 0.25, 1.0, 0.3125, 1.0, 0.3125, 1.0, 0.25, 1.0, 0.6875, 1.0, 0.75, 1.0, 0.75, 1.0, 0.6875, 1.0, 0.125, 1.0, 0.1875, 1.0, 0.1875, 1.0, 0.125, 1.0, 0.9375, 1.0, 1.0, 1.0, 1.0, 1.0, 0.9375, 1.0, 0.5, 1.0, 0.5625, 1.0, 0.5625, 1.0, 0.5, 1.0, 0.375, 1.0, 0.4375, 1.0, 0.4375, 1.0, 0.375, 1.0, 0.75, 1.0, 0.8125, 1.0, 0.8125, 1.0, 0.75, 1.0, 0.1875, 1.0, 0.25, 1.0, 0.25, 1.0, 0.1875, 1.0, 0.625, 1.0, 0.6875, 1.0, 0.6875, 1.0, 0.625, 1.0, 0.0625, 1.0, 0.125, 1.0, 0.125, 1.0, 0.0625, 1.0, 0.625, 0.5, 0.5625, 0.5, 0.5625, 0.5, 0.625, 0.5, 1.0, 0.5, 0.9375, 0.5, 0.9375, 0.5, 1.0, 0.5, 0.0625, 0.5, 0.0, 0.5, 0.0, 0.5, 0.0625, 0.5, 0.4375, 0.5, 0.375, 0.5, 0.375, 0.5, 0.4375, 0.5, 0.875, 0.5, 0.8125, 0.5, 0.8125, 0.5, 0.875, 0.5, 0.3125, 0.5, 0.25, 0.5, 0.25, 0.5, 0.3125, 0.5, 0.6875, 0.5, 0.625, 0.5, 0.625, 0.5, 0.6875, 0.5, 0.125, 0.5, 0.0625, 0.5, 0.0625, 0.5, 0.125, 0.5, 0.5625, 0.5, 0.5, 0.5, 0.5, 0.5, 0.5625, 0.5, 0.9375, 0.5, 0.875, 0.5, 0.875, 0.5, 0.9375, 0.5, 0.375, 0.5, 0.3125, 0.5, 0.3125, 0.5, 0.375, 0.5, 0.8125, 0.5, 0.75, 0.5, 0.75, 0.5, 0.8125, 0.5, 0.25, 0.5, 0.1875, 0.5, 0.1875, 0.5, 0.25, 0.5, 0.625, 0.5, 0.5625, 0.5, 0.5625, 0.5, 0.625, 0.5, 0.0625, 0.5, 0.0, 0.5, 0.0, 0.5, 0.0625, 0.5, 0.5, 0.5, 0.4375, 0.5, 0.4375, 0.5, 0.5, 0.5, 0.875, 0.5, 0.8125, 0.5, 0.8125, 0.5, 0.875, 0.5, 0.3125, 0.5, 0.25, 0.5, 0.25, 0.5, 0.3125, 0.5, 0.75, 0.5, 0.6875, 0.5, 0.6875, 0.5, 0.75, 0.5, 0.1875, 0.5, 0.125, 0.5, 0.125, 0.5, 0.1875, 0.5, 1.0, 0.5, 0.9375, 0.5, 0.9375, 0.5, 1.0, 0.5, 0.5625, 0.5, 0.5, 0.5, 0.5, 0.5, 0.5625, 0.5, 0.4375, 0.5, 0.375, 0.5, 0.375, 0.5, 0.4375, 0.5, 0.8125, 0.5, 0.75, 0.5, 0.75, 0.5, 0.8125, 0.5, 0.25, 0.5, 0.1875, 0.5, 0.1875, 0.5, 0.25, 0.5, 0.6875, 0.5, 0.625, 0.5, 0.625, 0.5, 0.6875, 0.5, 0.125, 0.5, 0.0625, 0.5, 0.0625, 0.5, 0.125, 0.5, 0.5, 0.5, 0.4375, 0.5, 0.4375, 0.5, 0.5, 0.5, 0.9375, 0.5, 0.875, 0.5, 0.875, 0.5, 0.9375, 0.5, 0.375, 0.5, 0.3125, 0.5, 0.3125, 0.5, 0.375, 0.5, 0.375, 0.5, 0.4375, 0.5, 0.4375, 0.5, 0.375, 0.5, 0.0, 1.0, 0.0625, 1.0, 0.0625, 1.0, 0.0, 1.0, 0.0625, 1.0, 0.125, 1.0, 0.125, 1.0, 0.0625, 1.0, 0.3125, 0.5, 0.375, 0.5, 0.375, 0.5, 0.3125, 0.5, 1.0, 1.0, 0.9375, 1.0, 0.9375, 1.0, 1.0, 1.0, 0.25, 0.5, 0.3125, 0.5, 0.3125, 0.5, 0.25, 0.5, 0.9375, 1.0, 0.875, 1.0, 0.875, 1.0, 0.9375, 1.0, 0.0625, 0.5, 0.0, 0.5, 0.0, 0.5, 0.0625, 0.5, 0.1875, 0.5, 0.25, 0.5, 0.25, 0.5, 0.1875, 0.5, 0.875, 1.0, 0.8125, 1.0, 0.8125, 1.0, 0.875, 1.0, 0.0, 1.0, 0.0625, 1.0, 0.0625, 1.0, 0.0, 1.0, 0.125, 0.5, 0.1875, 0.5, 0.1875, 0.5, 0.125, 0.5, 0.8125, 1.0, 0.75, 1.0, 0.75, 1.0, 0.8125, 1.0, 1.0, 0.5, 0.9375, 0.5, 0.9375, 0.5, 1.0, 0.5, 0.0625, 0.5, 0.125, 0.5, 0.125, 0.5, 0.0625, 0.5, 0.75, 1.0, 0.6875, 1.0, 0.6875, 1.0, 0.75, 1.0, 0.9375, 1.0, 1.0, 1.0, 1.0, 1.0, 0.9375, 1.0, 0.0, 0.5, 0.0625, 0.5, 0.0625, 0.5, 0.0, 0.5, 0.6875, 1.0, 0.625, 1.0, 0.625, 1.0, 0.6875, 1.0, 0.625, 1.0, 0.5625, 1.0, 0.5625, 1.0, 0.625, 1.0, 1.0, 0.5, 0.9375, 0.5, 0.9375, 0.5, 1.0, 0.5, 0.5625, 1.0, 0.5, 1.0, 0.5, 1.0, 0.5625, 1.0, 0.9375, 0.5, 0.875, 0.5, 0.875, 0.5, 0.9375, 0.5, 0.9375, 1.0, 1.0, 1.0, 1.0, 1.0, 0.9375, 1.0, 0.5, 1.0, 0.4375, 1.0, 0.4375, 1.0, 0.5, 1.0, 0.875, 1.0, 0.9375, 1.0, 0.9375, 1.0, 0.875, 1.0, 0.4375, 1.0, 0.375, 1.0, 0.375, 1.0, 0.4375, 1.0, 0.375, 1.0, 0.3125, 1.0, 0.3125, 1.0, 0.375, 1.0, 0.875, 0.5, 0.8125, 0.5, 0.8125, 0.5, 0.875, 0.5, 0.9375, 0.5, 0.875, 0.5, 0.875, 0.5, 0.9375, 0.5, 0.3125, 1.0, 0.25, 1.0, 0.25, 1.0, 0.3125, 1.0, 0.8125, 1.0, 0.875, 1.0, 0.875, 1.0, 0.8125, 1.0, 0.875, 1.0, 0.9375, 1.0, 0.9375, 1.0, 0.875, 1.0, 0.25, 1.0, 0.1875, 1.0, 0.1875, 1.0, 0.25, 1.0, 0.1875, 1.0, 0.125, 1.0, 0.125, 1.0, 0.1875, 1.0, 0.8125, 0.5, 0.75, 0.5, 0.75, 0.5, 0.8125, 0.5, 0.875, 0.5, 0.8125, 0.5, 0.8125, 0.5, 0.875, 0.5, 0.125, 1.0, 0.0625, 1.0, 0.0625, 1.0, 0.125, 1.0, 0.75, 1.0, 0.8125, 1.0, 0.8125, 1.0, 0.75, 1.0, 0.8125, 1.0, 0.875, 1.0, 0.875, 1.0, 0.8125, 1.0, 0.0625, 1.0, 0.0, 1.0, 0.0, 1.0, 0.0625, 1.0, 1.0, 1.0, 0.9375, 1.0, 0.9375, 1.0, 1.0, 1.0, 0.75, 0.5, 0.6875, 0.5, 0.6875, 0.5, 0.75, 0.5, 0.8125, 0.5, 0.75, 0.5, 0.75, 0.5, 0.8125, 0.5, 0.9375, 1.0, 0.875, 1.0, 0.875, 1.0, 0.9375, 1.0, 0.6875, 1.0, 0.75, 1.0, 0.75, 1.0, 0.6875, 1.0, 0.75, 1.0, 0.8125, 1.0, 0.8125, 1.0, 0.75, 1.0, 0.875, 1.0, 0.8125, 1.0, 0.8125, 1.0, 0.875, 1.0, 0.8125, 1.0, 0.75, 1.0, 0.75, 1.0, 0.8125, 1.0, 0.6875, 0.5, 0.625, 0.5, 0.625, 0.5, 0.6875, 0.5, 0.75, 0.5, 0.6875, 0.5, 0.6875, 0.5, 0.75, 0.5, 0.75, 1.0, 0.6875, 1.0, 0.6875, 1.0, 0.75, 1.0, 0.625, 1.0, 0.6875, 1.0, 0.6875, 1.0, 0.625, 1.0, 0.6875, 1.0, 0.75, 1.0, 0.75, 1.0, 0.6875, 1.0, 0.6875, 1.0, 0.625, 1.0, 0.625, 1.0, 0.6875, 1.0, 0.625, 1.0, 0.5625, 1.0, 0.5625, 1.0, 0.625, 1.0, 0.625, 0.5, 0.5625, 0.5, 0.5625, 0.5, 0.625, 0.5, 0.6875, 0.5, 0.625, 0.5, 0.625, 0.5, 0.6875, 0.5, 0.5625, 1.0, 0.5, 1.0, 0.5, 1.0, 0.5625, 1.0, 0.5625, 1.0, 0.625, 1.0, 0.625, 1.0, 0.5625, 1.0, 0.625, 1.0, 0.6875, 1.0, 0.6875, 1.0, 0.625, 1.0, 0.5, 1.0, 0.4375, 1.0, 0.4375, 1.0, 0.5, 1.0, 0.4375, 1.0, 0.375, 1.0, 0.375, 1.0, 0.4375, 1.0, 0.9375, 0.5, 1.0, 0.5, 1.0, 0.5, 0.9375, 0.5])
me_cylinder.materials.append(mat_material_003)
me_cylinder.update()
me_cube_003 = bpy.data.meshes.new('Cube.003')
me_cube_003.from_pydata([(-1.438, -0.2812, 0.125), (-1.438, -0.2188, 0.125), (-1.375, -0.2812, 0.125), (-1.375, -0.2188, 0.125), (-1.414, -0.2812, 0.2446), (-1.414, -0.2188, 0.2446), (-1.356, -0.2812, 0.2207), (-1.356, -0.2188, 0.2207), (-1.346, -0.2812, 0.346), (-1.346, -0.2188, 0.346), (-1.302, -0.2812, 0.3018), (-1.302, -0.2188, 0.3018), (-1.245, -0.2812, 0.4137), (-1.245, -0.2188, 0.4137), (-1.221, -0.2812, 0.356), (-1.221, -0.2188, 0.356), (-0.03125, -0.2812, 0.3125), (-0.03125, -0.2188, 0.3125), (0.03125, -0.2812, 0.3125), (0.03125, -0.2188, 0.3125), (-0.0598, -0.2812, 0.456), (-0.0598, -0.2188, 0.456), (-0.002053, -0.2812, 0.4799), (-0.002053, -0.2188, 0.4799), (-0.1411, -0.2812, 0.5777), (-0.1411, -0.2188, 0.5777), (-0.09689, -0.2812, 0.6219), (-0.09689, -0.2188, 0.6219), (-0.2627, -0.2812, 0.659), (-0.2627, -0.2188, 0.659), (-0.2388, -0.2812, 0.7167), (-0.2388, -0.2188, 0.7167), (-0.4062, -0.2812, 0.6875), (-0.4062, -0.2188, 0.6875), (-0.4062, -0.2812, 0.75), (-0.4062, -0.2188, 0.75), (-0.5498, -0.2812, 0.659), (-0.5498, -0.2188, 0.659), (-0.5737, -0.2812, 0.7167), (-0.5737, -0.2188, 0.7167), (-1.438, -0.2812, -0.25), (-1.438, -0.2188, -0.25), (-1.375, -0.2812, -0.25), (-1.375, -0.2188, -0.25), (-0.03125, -0.2812, -0.25), (-0.03125, -0.2188, -0.25), (0.03125, -0.2812, -0.25), (0.03125, -0.2188, -0.25)], [], [(3, 7, 6, 2), (0, 4, 5, 1), (2, 6, 4, 0), (1, 5, 7, 3), (6, 10, 8, 4), (5, 9, 11, 7), (7, 11, 10, 6), (4, 8, 9, 5), (9, 13, 15, 11), (11, 15, 14, 10), (8, 12, 13, 9), (10, 14, 12, 8), (18, 22, 20, 16), (17, 21, 23, 19), (19, 23, 22, 18), (16, 20, 21, 17), (22, 26, 24, 20), (21, 25, 27, 23), (23, 27, 26, 22), (20, 24, 25, 21), (27, 31, 30, 26), (24, 28, 29, 25), (26, 30, 28, 24), (25, 29, 31, 27), (30, 34, 32, 28), (29, 33, 35, 31), (31, 35, 34, 30), (28, 32, 33, 29), (33, 37, 39, 35), (35, 39, 38, 34), (32, 36, 37, 33), (34, 38, 36, 32), (14, 36, 38, 12), (15, 37, 36, 14), (13, 39, 37, 15), (12, 38, 39, 13), (3, 2, 42, 43), (0, 1, 41, 40), (2, 0, 40, 42), (1, 3, 43, 41), (19, 18, 46, 47), (16, 17, 45, 44), (18, 16, 44, 46), (17, 19, 47, 45)])
_uv = me_cube_003.uv_layers.new(name='UVMap')
_uv.uv.foreach_set('vector', [0.0, 0.0, 0.0, 0.0, 0.0, 0.0, 0.0, 0.0, 0.0, 0.0, 0.0, 0.0, 0.0, 0.0, 0.0, 0.0, 0.0, 0.0, 0.0, 0.0, 0.0, 0.0, 0.0, 0.0, 0.0, 0.0, 0.0, 0.0, 0.0, 0.0, 0.0, 0.0, 0.0, 0.0, 0.0, 0.0, 0.0, 0.0, 0.0, 0.0, 0.0, 0.0, 0.0, 0.0, 0.0, 0.0, 0.0, 0.0, 0.0, 0.0, 0.0, 0.0, 0.0, 0.0, 0.0, 0.0, 0.0, 0.0, 0.0, 0.0, 0.0, 0.0, 0.0, 0.0, 0.0, 0.0, 0.0, 0.0, 0.0, 0.0, 0.0, 0.0, 0.0, 0.0, 0.0, 0.0, 0.0, 0.0, 0.0, 0.0, 0.0, 0.0, 0.0, 0.0, 0.0, 0.0, 0.0, 0.0, 0.0, 0.0, 0.0, 0.0, 0.0, 0.0, 0.0, 0.0, 0.0, 0.0, 0.0, 0.0, 0.0, 0.0, 0.0, 0.0, 0.0, 0.0, 0.0, 0.0, 0.0, 0.0, 0.0, 0.0, 0.0, 0.0, 0.0, 0.0, 0.0, 0.0, 0.0, 0.0, 0.0, 0.0, 0.0, 0.0, 0.0, 0.0, 0.0, 0.0, 0.0, 0.0, 0.0, 0.0, 0.0, 0.0, 0.0, 0.0, 0.0, 0.0, 0.0, 0.0, 0.0, 0.0, 0.0, 0.0, 0.0, 0.0, 0.0, 0.0, 0.0, 0.0, 0.0, 0.0, 0.0, 0.0, 0.0, 0.0, 0.0, 0.0, 0.0, 0.0, 0.0, 0.0, 0.0, 0.0, 0.0, 0.0, 0.0, 0.0, 0.0, 0.0, 0.0, 0.0, 0.0, 0.0, 0.0, 0.0, 0.0, 0.0, 0.0, 0.0, 0.0, 0.0, 0.0, 0.0, 0.0, 0.0, 0.0, 0.0, 0.0, 0.0, 0.0, 0.0, 0.0, 0.0, 0.0, 0.0, 0.0, 0.0, 0.0, 0.0, 0.0, 0.0, 0.0, 0.0, 0.0, 0.0, 0.0, 0.0, 0.0, 0.0, 0.0, 0.0, 0.0, 0.0, 0.0, 0.0, 0.0, 0.0, 0.0, 0.0, 0.0, 0.0, 0.0, 0.0, 0.0, 0.0, 0.0, 0.0, 0.0, 0.0, 0.0, 0.0, 0.0, 0.0, 0.0, 0.0, 0.0, 0.0, 0.0, 0.0, 0.0, 0.0, 0.0, 0.0, 0.0, 0.0, 0.0, 0.0, 0.0, 0.0, 0.0, 0.0, 0.0, 0.0, 0.0, 0.0, 0.0, 0.0, 0.0, 0.0, 0.0, 0.0, 0.0, 0.0, 0.0, 0.0, 0.0, 0.0, 0.0, 0.0, 0.0, 0.0, 0.0, 0.0, 0.0, 0.0, 0.0, 0.0, 0.0, 0.0, 0.0, 0.0, 0.0, 0.0, 0.0, 0.0, 0.0, 0.0, 0.0, 0.0, 0.0, 0.0, 0.0, 0.0, 0.0, 0.0, 0.0, 0.0, 0.0, 0.0, 0.0, 0.0, 0.0, 0.0, 0.0, 0.0, 0.0, 0.0, 0.0, 0.0, 0.0, 0.0, 0.0, 0.0, 0.0, 0.0, 0.0, 0.0, 0.0, 0.0, 0.0, 0.0, 0.0, 0.0, 0.0, 0.0, 0.0, 0.0, 0.0, 0.0, 0.0, 0.0, 0.0, 0.0, 0.0, 0.0, 0.0, 0.0, 0.0, 0.0, 0.0, 0.0, 0.0, 0.0, 0.0, 0.0, 0.0, 0.0, 0.0, 0.0, 0.0, 0.0])
me_cube_003.materials.append(mat_material)
me_cube_003.update()
me_cylinder_001 = bpy.data.meshes.new('Cylinder.001')
me_cylinder_001.from_pydata([(0.375, 0.2188, 0.875), (0.375, -0.3438, 0.875), (0.4946, 0.2188, 0.8512), (0.4946, -0.3437, 0.8512), (0.596, 0.2188, 0.7835), (0.596, -0.3437, 0.7835), (0.6637, 0.2188, 0.6821), (0.6637, -0.3438, 0.6821), (0.6875, 0.2188, 0.5625), (0.6875, -0.3438, 0.5625), (0.6637, 0.2188, 0.4429), (0.6637, -0.3438, 0.4429), (0.596, 0.2187, 0.3415), (0.596, -0.3438, 0.3415), (0.4946, 0.2187, 0.2738), (0.4946, -0.3438, 0.2738), (0.375, 0.2188, 0.25), (0.375, -0.3438, 0.25), (0.2554, 0.2187, 0.2738), (0.2554, -0.3438, 0.2738), (0.154, 0.2187, 0.3415), (0.154, -0.3438, 0.3415), (0.08629, 0.2188, 0.4429), (0.08629, -0.3438, 0.4429), (0.0625, 0.2188, 0.5625), (0.0625, -0.3438, 0.5625), (0.08629, 0.2188, 0.6821), (0.08629, -0.3438, 0.6821), (0.154, 0.2188, 0.7835), (0.154, -0.3437, 0.7835), (0.2554, 0.2188, 0.8512), (0.2554, -0.3437, 0.8512), (0.375, 0.3438, 0.6422), (0.4055, 0.3438, 0.6361), (0.4314, 0.3438, 0.6189), (0.4486, 0.3438, 0.593), (0.4547, 0.3438, 0.5625), (0.4486, 0.3438, 0.532), (0.4314, 0.3437, 0.5061), (0.4055, 0.3437, 0.4889), (0.375, 0.3438, 0.4828), (0.3445, 0.3437, 0.4889), (0.3186, 0.3437, 0.5061), (0.3014, 0.3438, 0.532), (0.2953, 0.3438, 0.5625), (0.3014, 0.3438, 0.593), (0.3186, 0.3438, 0.6189), (0.3445, 0.3438, 0.6361), (0.4702, -0.4687, 0.7923), (0.375, -0.4688, 0.8113), (0.5509, -0.4687, 0.7384), (0.6048, -0.4688, 0.6577), (0.6238, -0.4688, 0.5625), (0.6048, -0.4688, 0.4673), (0.5509, -0.4688, 0.3866), (0.4702, -0.4688, 0.3327), (0.375, -0.4688, 0.3137), (0.2798, -0.4688, 0.3327), (0.1991, -0.4688, 0.3866), (0.1452, -0.4688, 0.4673), (0.1262, -0.4688, 0.5625), (0.1452, -0.4688, 0.6577), (0.1991, -0.4687, 0.7384), (0.2798, -0.4687, 0.7923), (0.375, 0.2188, 0.8125), (0.4707, 0.2188, 0.7935), (0.4707, -0.3437, 0.7935), (0.375, -0.3438, 0.8125), (0.5518, 0.2188, 0.7393), (0.5518, -0.3437, 0.7393), (0.606, 0.2188, 0.6582), (0.606, -0.3438, 0.6582), (0.625, 0.2188, 0.5625), (0.625, -0.3438, 0.5625), (0.606, 0.2188, 0.4668), (0.606, -0.3438, 0.4668), (0.5518, 0.2187, 0.3857), (0.5518, -0.3438, 0.3857), (0.4707, 0.2187, 0.3315), (0.4707, -0.3438, 0.3315), (0.375, 0.2188, 0.3125), (0.375, -0.3438, 0.3125), (0.2793, 0.2187, 0.3315), (0.2793, -0.3438, 0.3315), (0.1982, 0.2187, 0.3857), (0.1982, -0.3438, 0.3857), (0.144, 0.2188, 0.4668), (0.144, -0.3438, 0.4668), (0.125, 0.2188, 0.5625), (0.125, -0.3438, 0.5625), (0.144, 0.2188, 0.6582), (0.144, -0.3438, 0.6582), (0.1982, 0.2188, 0.7393), (0.1982, -0.3437, 0.7393), (0.2793, 0.2188, 0.7935), (0.2793, -0.3437, 0.7935), (0.3872, 0.2188, 0.8738), (0.4829, 0.2188, 0.8548), (0.4829, -0.3437, 0.8548), (0.3872, -0.3438, 0.8738), (0.6037, -0.3437, 0.774), (0.6037, 0.2188, 0.774), (0.6579, 0.2188, 0.6929), (0.6579, -0.3438, 0.6929), (0.6863, -0.3438, 0.5503), (0.6863, 0.2188, 0.5503), (0.6673, 0.2188, 0.4546), (0.6673, -0.3438, 0.4546), (0.5865, -0.3438, 0.3338), (0.5865, 0.2187, 0.3338), (0.5054, 0.2187, 0.2796), (0.5054, -0.3438, 0.2796), (0.3628, -0.3438, 0.2512), (0.3628, 0.2188, 0.2512), (0.2671, 0.2187, 0.2702), (0.2671, -0.3438, 0.2702), (0.1463, -0.3438, 0.351), (0.1463, 0.2187, 0.351), (0.09206, 0.2188, 0.4321), (0.09206, -0.3438, 0.4321), (0.0637, -0.3438, 0.5747), (0.0637, 0.2188, 0.5747), (0.08273, 0.2188, 0.6704), (0.08273, -0.3438, 0.6704), (0.1635, -0.3437, 0.7912), (0.1635, 0.2188, 0.7912), (0.2446, 0.2188, 0.8454), (0.2446, -0.3437, 0.8454), (0.4946, -0.4062, 0.8512), (0.375, -0.4062, 0.875), (0.596, -0.4062, 0.7835), (0.6637, -0.4062, 0.6821), (0.6875, -0.4062, 0.5625), (0.6637, -0.4062, 0.4429), (0.596, -0.4062, 0.3415), (0.4946, -0.4063, 0.2738), (0.375, -0.4063, 0.25), (0.2554, -0.4063, 0.2738), (0.154, -0.4062, 0.3415), (0.08629, -0.4062, 0.4429), (0.0625, -0.4062, 0.5625), (0.08629, -0.4062, 0.6821), (0.154, -0.4062, 0.7835), (0.2554, -0.4062, 0.8512), (0.375, 0.2813, 0.875), (0.4946, 0.2813, 0.8512), (0.596, 0.2812, 0.7835), (0.6637, 0.2812, 0.6821), (0.6875, 0.2812, 0.5625), (0.6637, 0.2812, 0.4429), (0.596, 0.2812, 0.3415), (0.4946, 0.2812, 0.2738), (0.375, 0.2812, 0.25), (0.2554, 0.2812, 0.2738), (0.154, 0.2812, 0.3415), (0.08629, 0.2812, 0.4429), (0.0625, 0.2812, 0.5625), (0.08629, 0.2812, 0.6821), (0.154, 0.2812, 0.7835), (0.2554, 0.2813, 0.8512), (0.375, 0.3438, 0.8113), (0.4702, 0.3438, 0.7923), (0.5509, 0.3438, 0.7384), (0.6048, 0.3438, 0.6577), (0.6238, 0.3438, 0.5625), (0.6048, 0.3438, 0.4673), (0.5509, 0.3437, 0.3866), (0.4702, 0.3437, 0.3327), (0.375, 0.3438, 0.3137), (0.2798, 0.3437, 0.3327), (0.1991, 0.3437, 0.3866), (0.1452, 0.3438, 0.4673), (0.1262, 0.3438, 0.5625), (0.1452, 0.3438, 0.6577), (0.1991, 0.3438, 0.7384), (0.2798, 0.3438, 0.7923), (0.375, 0.3563, 0.6422), (0.4055, 0.3563, 0.6361), (0.4314, 0.3562, 0.6189), (0.4486, 0.3562, 0.593), (0.4547, 0.3562, 0.5625), (0.4486, 0.3562, 0.532), (0.4314, 0.3562, 0.5061), (0.4055, 0.3562, 0.4889), (0.375, 0.3562, 0.4828), (0.3445, 0.3562, 0.4889), (0.3186, 0.3562, 0.5061), (0.3014, 0.3562, 0.532), (0.2953, 0.3562, 0.5625), (0.3014, 0.3562, 0.593), (0.3186, 0.3562, 0.6189), (0.3445, 0.3563, 0.6361)], [], [(31, 1, 67, 95), (13, 15, 79, 77), (0, 30, 94, 64), (14, 12, 76, 78), (21, 23, 87, 85), (3, 5, 69, 66), (22, 20, 84, 86), (4, 2, 65, 68), (29, 31, 95, 93), (11, 13, 77, 75), (30, 28, 92, 94), (12, 10, 74, 76), (19, 21, 85, 83), (20, 18, 82, 84), (13, 11, 133, 134), (1, 3, 66, 67), (27, 29, 93, 91), (6, 8, 148, 147), (16, 18, 153, 152), (26, 28, 158, 157), (2, 4, 146, 145), (12, 14, 151, 150), (22, 24, 156, 155), (8, 10, 149, 148), (18, 20, 154, 153), (28, 30, 159, 158), (4, 6, 147, 146), (14, 16, 152, 151), (24, 26, 157, 156), (0, 2, 145, 144), (10, 12, 150, 149), (20, 22, 155, 154), (30, 0, 144, 159), (48, 49, 63, 62, 61, 60, 59, 58, 57, 56, 55, 54, 53, 52, 51, 50), (23, 21, 138, 139), (1, 31, 143, 129), (9, 7, 131, 132), (19, 17, 136, 137), (29, 27, 141, 142), (5, 3, 128, 130), (15, 13, 134, 135), (25, 23, 139, 140), (11, 9, 132, 133), (21, 19, 137, 138), (31, 29, 142, 143), (7, 5, 130, 131), (17, 15, 135, 136), (3, 1, 129, 128), (27, 25, 140, 141), (89, 91, 123, 120), (65, 66, 69, 68), (80, 81, 112, 113), (70, 71, 73, 72), (90, 88, 121, 122), (74, 75, 77, 76), (88, 89, 120, 121), (78, 79, 81, 80), (71, 70, 102, 103), (82, 83, 85, 84), (69, 71, 103, 100), (86, 87, 89, 88), (79, 78, 110, 111), (90, 91, 93, 92), (70, 68, 101, 102), (94, 95, 67, 64), (6, 4, 68, 70), (24, 22, 86, 88), (5, 7, 71, 69), (23, 25, 89, 87), (16, 14, 78, 80), (15, 17, 81, 79), (8, 6, 70, 72), (26, 24, 88, 90), (7, 9, 73, 71), (25, 27, 91, 89), (18, 16, 80, 82), (17, 19, 83, 81), (10, 8, 72, 74), (28, 26, 90, 92), (2, 0, 64, 65), (9, 11, 75, 73), (96, 99, 98, 97), (101, 100, 103, 102), (105, 104, 107, 106), (109, 108, 111, 110), (113, 112, 115, 114), (117, 116, 119, 118), (121, 120, 123, 122), (125, 124, 127, 126), (82, 80, 113, 114), (72, 73, 104, 105), (91, 90, 122, 123), (81, 83, 115, 112), (74, 72, 105, 106), (65, 64, 96, 97), (83, 82, 114, 115), (73, 75, 107, 104), (67, 66, 98, 99), (75, 74, 106, 107), (92, 93, 124, 125), (64, 67, 99, 96), (94, 92, 125, 126), (66, 65, 97, 98), (84, 85, 116, 117), (93, 95, 127, 124), (86, 84, 117, 118), (76, 77, 108, 109), (95, 94, 126, 127), (85, 87, 119, 116), (78, 76, 109, 110), (68, 69, 100, 101), (87, 86, 118, 119), (77, 79, 111, 108), (49, 48, 128, 129), (48, 50, 130, 128), (50, 51, 131, 130), (51, 52, 132, 131), (52, 53, 133, 132), (53, 54, 134, 133), (54, 55, 135, 134), (55, 56, 136, 135), (56, 57, 137, 136), (57, 58, 138, 137), (58, 59, 139, 138), (59, 60, 140, 139), (60, 61, 141, 140), (61, 62, 142, 141), (62, 63, 143, 142), (63, 49, 129, 143), (161, 160, 144, 145), (162, 161, 145, 146), (163, 162, 146, 147), (164, 163, 147, 148), (165, 164, 148, 149), (166, 165, 149, 150), (167, 166, 150, 151), (168, 167, 151, 152), (169, 168, 152, 153), (170, 169, 153, 154), (171, 170, 154, 155), (172, 171, 155, 156), (173, 172, 156, 157), (174, 173, 157, 158), (175, 174, 158, 159), (160, 175, 159, 144), (33, 32, 160, 161), (34, 33, 161, 162), (35, 34, 162, 163), (36, 35, 163, 164), (37, 36, 164, 165), (38, 37, 165, 166), (39, 38, 166, 167), (40, 39, 167, 168), (41, 40, 168, 169), (42, 41, 169, 170), (43, 42, 170, 171), (44, 43, 171, 172), (45, 44, 172, 173), (46, 45, 173, 174), (47, 46, 174, 175), (32, 47, 175, 160), (37, 38, 182, 181), (45, 46, 190, 189), (38, 39, 183, 182), (46, 47, 191, 190), (39, 40, 184, 183), (32, 33, 177, 176), (47, 32, 176, 191), (40, 41, 185, 184), (33, 34, 178, 177), (41, 42, 186, 185), (34, 35, 179, 178), (42, 43, 187, 186), (35, 36, 180, 179), (43, 44, 188, 187), (36, 37, 181, 180), (44, 45, 189, 188)])
_uv = me_cylinder_001.uv_layers.new(name='UVMap')
_uv.uv.foreach_set('vector', [0.0625, 1.0, 0.0, 1.0, 0.0, 1.0, 0.0625, 1.0, 0.625, 1.0, 0.5625, 1.0, 0.5625, 1.0, 0.625, 1.0, 0.0, 0.5, 0.0625, 0.5, 0.0625, 0.5, 0.0, 0.5, 0.5625, 0.5, 0.625, 0.5, 0.625, 0.5, 0.5625, 0.5, 0.375, 1.0, 0.3125, 1.0, 0.3125, 1.0, 0.375, 1.0, 0.9375, 1.0, 0.875, 1.0, 0.875, 1.0, 0.9375, 1.0, 0.3125, 0.5, 0.375, 0.5, 0.375, 0.5, 0.3125, 0.5, 0.875, 0.5, 0.9375, 0.5, 0.9375, 0.5, 0.875, 0.5, 0.125, 1.0, 0.0625, 1.0, 0.0625, 1.0, 0.125, 1.0, 0.6875, 1.0, 0.625, 1.0, 0.625, 1.0, 0.6875, 1.0, 0.0625, 0.5, 0.125, 0.5, 0.125, 0.5, 0.0625, 0.5, 0.625, 0.5, 0.6875, 0.5, 0.6875, 0.5, 0.625, 0.5, 0.4375, 1.0, 0.375, 1.0, 0.375, 1.0, 0.4375, 1.0, 0.375, 0.5, 0.4375, 0.5, 0.4375, 0.5, 0.375, 0.5, 0.625, 1.0, 0.6875, 1.0, 0.6875, 1.0, 0.625, 1.0, 1.0, 1.0, 0.9375, 1.0, 0.9375, 1.0, 1.0, 1.0, 0.1875, 1.0, 0.125, 1.0, 0.125, 1.0, 0.1875, 1.0, 0.8125, 0.5, 0.75, 0.5, 0.75, 0.5, 0.8125, 0.5, 0.5, 0.5, 0.4375, 0.5, 0.4375, 0.5, 0.5, 0.5, 0.1875, 0.5, 0.125, 0.5, 0.125, 0.5, 0.1875, 0.5, 0.9375, 0.5, 0.875, 0.5, 0.875, 0.5, 0.9375, 0.5, 0.625, 0.5, 0.5625, 0.5, 0.5625, 0.5, 0.625, 0.5, 0.3125, 0.5, 0.25, 0.5, 0.25, 0.5, 0.3125, 0.5, 0.75, 0.5, 0.6875, 0.5, 0.6875, 0.5, 0.75, 0.5, 0.4375, 0.5, 0.375, 0.5, 0.375, 0.5, 0.4375, 0.5, 0.125, 0.5, 0.0625, 0.5, 0.0625, 0.5, 0.125, 0.5, 0.875, 0.5, 0.8125, 0.5, 0.8125, 0.5, 0.875, 0.5, 0.5625, 0.5, 0.5, 0.5, 0.5, 0.5, 0.5625, 0.5, 0.25, 0.5, 0.1875, 0.5, 0.1875, 0.5, 0.25, 0.5, 1.0, 0.5, 0.9375, 0.5, 0.9375, 0.5, 1.0, 0.5, 0.6875, 0.5, 0.625, 0.5, 0.625, 0.5, 0.6875, 0.5, 0.375, 0.5, 0.3125, 0.5, 0.3125, 0.5, 0.375, 0.5, 0.0625, 0.5, 0.0, 0.5, 0.0, 0.5, 0.0625, 0.5, 0.3231, 0.4265, 0.25, 0.4411, 0.1769, 0.4265, 0.1149, 0.3851, 0.07348, 0.3231, 0.05894, 0.25, 0.07348, 0.1769, 0.1149, 0.1149, 0.1769, 0.07348, 0.25, 0.05894, 0.3231, 0.07348, 0.3851, 0.1149, 0.4265, 0.1769, 0.4411, 0.25, 0.4265, 0.3231, 0.3851, 0.3851, 0.3125, 1.0, 0.375, 1.0, 0.375, 1.0, 0.3125, 1.0, 0.0, 1.0, 0.0625, 1.0, 0.0625, 1.0, 0.0, 1.0, 0.75, 1.0, 0.8125, 1.0, 0.8125, 1.0, 0.75, 1.0, 0.4375, 1.0, 0.5, 1.0, 0.5, 1.0, 0.4375, 1.0, 0.125, 1.0, 0.1875, 1.0, 0.1875, 1.0, 0.125, 1.0, 0.875, 1.0, 0.9375, 1.0, 0.9375, 1.0, 0.875, 1.0, 0.5625, 1.0, 0.625, 1.0, 0.625, 1.0, 0.5625, 1.0, 0.25, 1.0, 0.3125, 1.0, 0.3125, 1.0, 0.25, 1.0, 0.6875, 1.0, 0.75, 1.0, 0.75, 1.0, 0.6875, 1.0, 0.375, 1.0, 0.4375, 1.0, 0.4375, 1.0, 0.375, 1.0, 0.0625, 1.0, 0.125, 1.0, 0.125, 1.0, 0.0625, 1.0, 0.8125, 1.0, 0.875, 1.0, 0.875, 1.0, 0.8125, 1.0, 0.5, 1.0, 0.5625, 1.0, 0.5625, 1.0, 0.5, 1.0, 0.9375, 1.0, 1.0, 1.0, 1.0, 1.0, 0.9375, 1.0, 0.1875, 1.0, 0.25, 1.0, 0.25, 1.0, 0.1875, 1.0, 0.25, 1.0, 0.1875, 1.0, 0.1875, 1.0, 0.25, 1.0, 0.9375, 0.5, 0.9375, 1.0, 0.875, 1.0, 0.875, 0.5, 0.5, 0.5, 0.5, 1.0, 0.5, 1.0, 0.5, 0.5, 0.8125, 0.5, 0.8125, 1.0, 0.75, 1.0, 0.75, 0.5, 0.1875, 0.5, 0.25, 0.5, 0.25, 0.5, 0.1875, 0.5, 0.6875, 0.5, 0.6875, 1.0, 0.625, 1.0, 0.625, 0.5, 0.25, 0.5, 0.25, 1.0, 0.25, 1.0, 0.25, 0.5, 0.5625, 0.5, 0.5625, 1.0, 0.5, 1.0, 0.5, 0.5, 0.8125, 1.0, 0.8125, 0.5, 0.8125, 0.5, 0.8125, 1.0, 0.4375, 0.5, 0.4375, 1.0, 0.375, 1.0, 0.375, 0.5, 0.875, 1.0, 0.8125, 1.0, 0.8125, 1.0, 0.875, 1.0, 0.3125, 0.5, 0.3125, 1.0, 0.25, 1.0, 0.25, 0.5, 0.5625, 1.0, 0.5625, 0.5, 0.5625, 0.5, 0.5625, 1.0, 0.1875, 0.5, 0.1875, 1.0, 0.125, 1.0, 0.125, 0.5, 0.8125, 0.5, 0.875, 0.5, 0.875, 0.5, 0.8125, 0.5, 0.0625, 0.5, 0.0625, 1.0, 0.0, 1.0, 0.0, 0.5, 0.8125, 0.5, 0.875, 0.5, 0.875, 0.5, 0.8125, 0.5, 0.25, 0.5, 0.3125, 0.5, 0.3125, 0.5, 0.25, 0.5, 0.875, 1.0, 0.8125, 1.0, 0.8125, 1.0, 0.875, 1.0, 0.3125, 1.0, 0.25, 1.0, 0.25, 1.0, 0.3125, 1.0, 0.5, 0.5, 0.5625, 0.5, 0.5625, 0.5, 0.5, 0.5, 0.5625, 1.0, 0.5, 1.0, 0.5, 1.0, 0.5625, 1.0, 0.75, 0.5, 0.8125, 0.5, 0.8125, 0.5, 0.75, 0.5, 0.1875, 0.5, 0.25, 0.5, 0.25, 0.5, 0.1875, 0.5, 0.8125, 1.0, 0.75, 1.0, 0.75, 1.0, 0.8125, 1.0, 0.25, 1.0, 0.1875, 1.0, 0.1875, 1.0, 0.25, 1.0, 0.4375, 0.5, 0.5, 0.5, 0.5, 0.5, 0.4375, 0.5, 0.5, 1.0, 0.4375, 1.0, 0.4375, 1.0, 0.5, 1.0, 0.6875, 0.5, 0.75, 0.5, 0.75, 0.5, 0.6875, 0.5, 0.125, 0.5, 0.1875, 0.5, 0.1875, 0.5, 0.125, 0.5, 0.9375, 0.5, 1.0, 0.5, 1.0, 0.5, 0.9375, 0.5, 0.75, 1.0, 0.6875, 1.0, 0.6875, 1.0, 0.75, 1.0, 1.0, 0.5, 1.0, 1.0, 0.9375, 1.0, 0.9375, 0.5, 0.875, 0.5, 0.875, 1.0, 0.8125, 1.0, 0.8125, 0.5, 0.75, 0.5, 0.75, 1.0, 0.6875, 1.0, 0.6875, 0.5, 0.625, 0.5, 0.625, 1.0, 0.5625, 1.0, 0.5625, 0.5, 0.5, 0.5, 0.5, 1.0, 0.4375, 1.0, 0.4375, 0.5, 0.375, 0.5, 0.375, 1.0, 0.3125, 1.0, 0.3125, 0.5, 0.25, 0.5, 0.25, 1.0, 0.1875, 1.0, 0.1875, 0.5, 0.125, 0.5, 0.125, 1.0, 0.0625, 1.0, 0.0625, 0.5, 0.4375, 0.5, 0.5, 0.5, 0.5, 0.5, 0.4375, 0.5, 0.75, 0.5, 0.75, 1.0, 0.75, 1.0, 0.75, 0.5, 0.1875, 1.0, 0.1875, 0.5, 0.1875, 0.5, 0.1875, 1.0, 0.5, 1.0, 0.4375, 1.0, 0.4375, 1.0, 0.5, 1.0, 0.6875, 0.5, 0.75, 0.5, 0.75, 0.5, 0.6875, 0.5, 0.9375, 0.5, 1.0, 0.5, 1.0, 0.5, 0.9375, 0.5, 0.4375, 1.0, 0.4375, 0.5, 0.4375, 0.5, 0.4375, 1.0, 0.75, 1.0, 0.6875, 1.0, 0.6875, 1.0, 0.75, 1.0, 1.0, 1.0, 0.9375, 1.0, 0.9375, 1.0, 1.0, 1.0, 0.6875, 1.0, 0.6875, 0.5, 0.6875, 0.5, 0.6875, 1.0, 0.125, 0.5, 0.125, 1.0, 0.125, 1.0, 0.125, 0.5, 0.0, 0.5, 0.0, 1.0, 0.0, 1.0, 0.0, 0.5, 0.0625, 0.5, 0.125, 0.5, 0.125, 0.5, 0.0625, 0.5, 0.9375, 1.0, 0.9375, 0.5, 0.9375, 0.5, 0.9375, 1.0, 0.375, 0.5, 0.375, 1.0, 0.375, 1.0, 0.375, 0.5, 0.125, 1.0, 0.0625, 1.0, 0.0625, 1.0, 0.125, 1.0, 0.3125, 0.5, 0.375, 0.5, 0.375, 0.5, 0.3125, 0.5, 0.625, 0.5, 0.625, 1.0, 0.625, 1.0, 0.625, 0.5, 0.0625, 1.0, 0.0625, 0.5, 0.0625, 0.5, 0.0625, 1.0, 0.375, 1.0, 0.3125, 1.0, 0.3125, 1.0, 0.375, 1.0, 0.5625, 0.5, 0.625, 0.5, 0.625, 0.5, 0.5625, 0.5, 0.875, 0.5, 0.875, 1.0, 0.875, 1.0, 0.875, 0.5, 0.3125, 1.0, 0.3125, 0.5, 0.3125, 0.5, 0.3125, 1.0, 0.625, 1.0, 0.5625, 1.0, 0.5625, 1.0, 0.625, 1.0, 0.25, 0.4411, 0.3231, 0.4265, 0.3418, 0.4717, 0.25, 0.49, 0.3231, 0.4265, 0.3851, 0.3851, 0.4197, 0.4197, 0.3418, 0.4717, 0.3851, 0.3851, 0.4265, 0.3231, 0.4717, 0.3418, 0.4197, 0.4197, 0.4265, 0.3231, 0.4411, 0.25, 0.49, 0.25, 0.4717, 0.3418, 0.4411, 0.25, 0.4265, 0.1769, 0.4717, 0.1582, 0.49, 0.25, 0.4265, 0.1769, 0.3851, 0.1149, 0.4197, 0.08029, 0.4717, 0.1582, 0.3851, 0.1149, 0.3231, 0.07348, 0.3418, 0.02827, 0.4197, 0.08029, 0.3231, 0.07348, 0.25, 0.05894, 0.25, 0.01, 0.3418, 0.02827, 0.25, 0.05894, 0.1769, 0.07348, 0.1582, 0.02827, 0.25, 0.01, 0.1769, 0.07348, 0.1149, 0.1149, 0.08029, 0.08029, 0.1582, 0.02827, 0.1149, 0.1149, 0.07348, 0.1769, 0.02827, 0.1582, 0.08029, 0.08029, 0.07348, 0.1769, 0.05894, 0.25, 0.01, 0.25, 0.02827, 0.1582, 0.05894, 0.25, 0.07348, 0.3231, 0.02827, 0.3418, 0.01, 0.25, 0.07348, 0.3231, 0.1149, 0.3851, 0.08029, 0.4197, 0.02827, 0.3418, 0.1149, 0.3851, 0.1769, 0.4265, 0.1582, 0.4717, 0.08029, 0.4197, 0.1769, 0.4265, 0.25, 0.4411, 0.25, 0.49, 0.1582, 0.4717, 0.8231, 0.4265, 0.75, 0.4411, 0.75, 0.49, 0.8418, 0.4717, 0.8851, 0.3851, 0.8231, 0.4265, 0.8418, 0.4717, 0.9197, 0.4197, 0.9265, 0.3231, 0.8851, 0.3851, 0.9197, 0.4197, 0.9717, 0.3418, 0.9411, 0.25, 0.9265, 0.3231, 0.9717, 0.3418, 0.99, 0.25, 0.9265, 0.1769, 0.9411, 0.25, 0.99, 0.25, 0.9717, 0.1582, 0.8851, 0.1149, 0.9265, 0.1769, 0.9717, 0.1582, 0.9197, 0.08029, 0.8231, 0.07348, 0.8851, 0.1149, 0.9197, 0.08029, 0.8418, 0.02827, 0.75, 0.05894, 0.8231, 0.07348, 0.8418, 0.02827, 0.75, 0.01, 0.6769, 0.07348, 0.75, 0.05894, 0.75, 0.01, 0.6582, 0.02827, 0.6149, 0.1149, 0.6769, 0.07348, 0.6582, 0.02827, 0.5803, 0.08029, 0.5735, 0.1769, 0.6149, 0.1149, 0.5803, 0.08029, 0.5283, 0.1582, 0.5589, 0.25, 0.5735, 0.1769, 0.5283, 0.1582, 0.51, 0.25, 0.5735, 0.3231, 0.5589, 0.25, 0.51, 0.25, 0.5283, 0.3418, 0.6149, 0.3851, 0.5735, 0.3231, 0.5283, 0.3418, 0.5803, 0.4197, 0.6769, 0.4265, 0.6149, 0.3851, 0.5803, 0.4197, 0.6582, 0.4717, 0.75, 0.4411, 0.6769, 0.4265, 0.6582, 0.4717, 0.75, 0.49, 0.7669, 0.2909, 0.75, 0.2942, 0.75, 0.4411, 0.8231, 0.4265, 0.7813, 0.2813, 0.7669, 0.2909, 0.8231, 0.4265, 0.8851, 0.3851, 0.7909, 0.2669, 0.7813, 0.2813, 0.8851, 0.3851, 0.9265, 0.3231, 0.7942, 0.25, 0.7909, 0.2669, 0.9265, 0.3231, 0.9411, 0.25, 0.7909, 0.2331, 0.7942, 0.25, 0.9411, 0.25, 0.9265, 0.1769, 0.7813, 0.2187, 0.7909, 0.2331, 0.9265, 0.1769, 0.8851, 0.1149, 0.7669, 0.2091, 0.7813, 0.2187, 0.8851, 0.1149, 0.8231, 0.07348, 0.75, 0.2058, 0.7669, 0.2091, 0.8231, 0.07348, 0.75, 0.05894, 0.7331, 0.2091, 0.75, 0.2058, 0.75, 0.05894, 0.6769, 0.07348, 0.7187, 0.2187, 0.7331, 0.2091, 0.6769, 0.07348, 0.6149, 0.1149, 0.7091, 0.2331, 0.7187, 0.2187, 0.6149, 0.1149, 0.5735, 0.1769, 0.7058, 0.25, 0.7091, 0.2331, 0.5735, 0.1769, 0.5589, 0.25, 0.7091, 0.2669, 0.7058, 0.25, 0.5589, 0.25, 0.5735, 0.3231, 0.7187, 0.2813, 0.7091, 0.2669, 0.5735, 0.3231, 0.6149, 0.3851, 0.7331, 0.2909, 0.7187, 0.2813, 0.6149, 0.3851, 0.6769, 0.4265, 0.75, 0.2942, 0.7331, 0.2909, 0.6769, 0.4265, 0.75, 0.4411, 0.7909, 0.2331, 0.7813, 0.2187, 0.7813, 0.2187, 0.7909, 0.2331, 0.7091, 0.2669, 0.7187, 0.2813, 0.7187, 0.2813, 0.7091, 0.2669, 0.7813, 0.2187, 0.7669, 0.2091, 0.7669, 0.2091, 0.7813, 0.2187, 0.7187, 0.2813, 0.7331, 0.2909, 0.7331, 0.2909, 0.7187, 0.2813, 0.7669, 0.2091, 0.75, 0.2058, 0.75, 0.2058, 0.7669, 0.2091, 0.75, 0.2942, 0.7669, 0.2909, 0.7669, 0.2909, 0.75, 0.2942, 0.7331, 0.2909, 0.75, 0.2942, 0.75, 0.2942, 0.7331, 0.2909, 0.75, 0.2058, 0.7331, 0.2091, 0.7331, 0.2091, 0.75, 0.2058, 0.7669, 0.2909, 0.7813, 0.2813, 0.7813, 0.2813, 0.7669, 0.2909, 0.7331, 0.2091, 0.7187, 0.2187, 0.7187, 0.2187, 0.7331, 0.2091, 0.7813, 0.2813, 0.7909, 0.2669, 0.7909, 0.2669, 0.7813, 0.2813, 0.7187, 0.2187, 0.7091, 0.2331, 0.7091, 0.2331, 0.7187, 0.2187, 0.7909, 0.2669, 0.7942, 0.25, 0.7942, 0.25, 0.7909, 0.2669, 0.7091, 0.2331, 0.7058, 0.25, 0.7058, 0.25, 0.7091, 0.2331, 0.7942, 0.25, 0.7909, 0.2331, 0.7909, 0.2331, 0.7942, 0.25, 0.7058, 0.25, 0.7091, 0.2669, 0.7091, 0.2669, 0.7058, 0.25])
me_cylinder_001.materials.append(mat_material_004)
me_cylinder_001.materials.append(mat_material_003)
me_cylinder_001.update()
me_cylinder_002 = bpy.data.meshes.new('Cylinder.002')
me_cylinder_002.from_pydata([(0.375, 0.3438, 0.6201), (0.397, 0.3438, 0.6157), (0.4157, 0.3438, 0.6032), (0.4282, 0.3438, 0.5845), (0.4326, 0.3438, 0.5625), (0.4282, 0.3438, 0.5405), (0.4157, 0.3437, 0.5218), (0.397, 0.3437, 0.5093), (0.375, 0.3438, 0.5049), (0.353, 0.3437, 0.5093), (0.3343, 0.3437, 0.5218), (0.3218, 0.3438, 0.5405), (0.3174, 0.3438, 0.5625), (0.3218, 0.3438, 0.5845), (0.3343, 0.3438, 0.6032), (0.353, 0.3438, 0.6157), (0.375, 0.4063, 0.6201), (0.397, 0.4063, 0.6157), (0.4157, 0.4062, 0.6032), (0.4282, 0.4062, 0.5845), (0.4326, 0.4062, 0.5625), (0.4282, 0.4062, 0.5405), (0.4157, 0.4062, 0.5218), (0.397, 0.4062, 0.5093), (0.375, 0.4062, 0.5049), (0.353, 0.4062, 0.5093), (0.3343, 0.4062, 0.5218), (0.3218, 0.4062, 0.5405), (0.3174, 0.4062, 0.5625), (0.3218, 0.4062, 0.5845), (0.3343, 0.4062, 0.6032), (0.353, 0.4063, 0.6157), (0.1562, -0.4375, 0.25), (0.1562, -0.4375, 0.375), (0.1562, -0.3125, 0.25), (0.1562, -0.3125, 0.375), (0.5938, -0.4375, 0.25), (0.5938, -0.4375, 0.375), (0.5938, -0.3125, 0.25), (0.5938, -0.3125, 0.375), (0.7031, -0.3125, 0.3125), (0.7031, -0.3125, 0.25), (0.7031, -0.4375, 0.25), (0.7031, -0.4375, 0.3125), (0.04688, -0.3125, 0.25), (0.04688, -0.4375, 0.25), (0.04688, -0.4375, 0.3125), (0.04688, -0.3125, 0.3125), (0.1562, 0.1875, 0.25), (0.1562, 0.1875, 0.375), (0.1562, 0.3125, 0.25), (0.1562, 0.3125, 0.375), (0.5938, 0.1875, 0.25), (0.5938, 0.1875, 0.375), (0.5938, 0.3125, 0.25), (0.5938, 0.3125, 0.375), (0.7031, 0.3125, 0.3125), (0.7031, 0.3125, 0.25), (0.7031, 0.1875, 0.25), (0.7031, 0.1875, 0.3125), (0.04688, 0.3125, 0.25), (0.04688, 0.1875, 0.25), (0.04688, 0.1875, 0.3125), (0.04688, 0.3125, 0.3125), (0.375, 0.3563, 0.6422), (0.4055, 0.3563, 0.6361), (0.4314, 0.3562, 0.6189), (0.4486, 0.3562, 0.593), (0.4547, 0.3562, 0.5625), (0.4486, 0.3562, 0.532), (0.4314, 0.3562, 0.5061), (0.4055, 0.3562, 0.4889), (0.375, 0.3562, 0.4828), (0.3445, 0.3562, 0.4889), (0.3186, 0.3562, 0.5061), (0.3014, 0.3562, 0.532), (0.2953, 0.3562, 0.5625), (0.3014, 0.3562, 0.593), (0.3186, 0.3562, 0.6189), (0.3445, 0.3563, 0.6361), (0.0625, -0.5, 0.125), (0.0625, -0.5, 0.25), (0.0625, 0.375, 0.125), (0.0625, 0.375, 0.25), (0.6875, -0.5, 0.125), (0.6875, -0.5, 0.25), (0.6875, 0.375, 0.125), (0.6875, 0.375, 0.25), (0.0625, 0.5625, 0.25), (0.0625, 0.5625, 0.125), (0.6875, 0.5625, 0.125), (0.6875, 0.5625, 0.25), (0.0625, 0.375, 0.6875), (0.0625, 0.5625, 0.6875), (-0.125, 0.375, 0.25), (-0.125, 0.375, 0.125), (-0.125, 0.5625, 0.25), (-0.125, 0.5625, 0.125), (-0.125, 0.5625, 1.0), (-0.125, 0.375, 1.0), (-0.6875, 0.375, 0.25), (-0.6875, 0.375, 0.125), (-0.6875, 0.5625, 0.25), (-0.6875, 0.5625, 0.125), (-0.6875, 0.5625, 1.0), (-0.6875, 0.375, 1.0), (-1.062, 0.375, 0.25), (-1.062, 0.375, 0.125), (-1.062, 0.5625, 0.25), (-1.062, 0.5625, 0.125), (-1.062, 0.5625, 0.625), (-1.062, 0.375, 0.625), (-1.438, 0.375, 0.25), (-1.438, 0.375, 0.125), (-1.438, 0.5625, 0.25), (-1.438, 0.5625, 0.125), (-1.438, 0.5625, 0.545), (-1.357, 0.5625, 0.625), (-1.357, 0.375, 0.625), (-1.438, 0.375, 0.545), (0.6875, 0.375, 0.5821), (0.5821, 0.375, 0.6875), (0.5821, 0.5625, 0.6875), (0.6875, 0.5625, 0.5821)], [], [(8, 9, 25, 24), (16, 17, 18, 19, 20, 21, 22, 23, 24, 25, 26, 27, 28, 29, 30, 31), (1, 2, 18, 17), (9, 10, 26, 25), (2, 3, 19, 18), (10, 11, 27, 26), (3, 4, 20, 19), (11, 12, 28, 27), (4, 5, 21, 20), (12, 13, 29, 28), (5, 6, 22, 21), (13, 14, 30, 29), (6, 7, 23, 22), (14, 15, 31, 30), (7, 8, 24, 23), (0, 1, 17, 16), (15, 0, 16, 31), (35, 34, 44, 47), (34, 35, 39, 38), (38, 39, 40, 41), (36, 37, 33, 32), (34, 38, 36, 32), (39, 35, 33, 37), (41, 40, 43, 42), (37, 36, 42, 43), (36, 38, 41, 42), (39, 37, 43, 40), (45, 46, 47, 44), (32, 33, 46, 45), (33, 35, 47, 46), (34, 32, 45, 44), (51, 50, 60, 63), (50, 51, 55, 54), (54, 55, 56, 57), (52, 53, 49, 48), (50, 54, 52, 48), (55, 51, 49, 53), (57, 56, 59, 58), (53, 52, 58, 59), (52, 54, 57, 58), (55, 53, 59, 56), (61, 62, 63, 60), (48, 49, 62, 61), (49, 51, 63, 62), (50, 48, 61, 60), (64, 65, 66, 67, 68, 69, 70, 71, 72, 73, 74, 75, 76, 77, 78, 79), (80, 81, 83, 82), (86, 82, 89, 90), (86, 87, 85, 84), (84, 85, 81, 80), (82, 86, 84, 80), (87, 83, 81, 85), (89, 88, 91, 90), (91, 88, 93, 122, 123), (89, 82, 95, 97), (87, 86, 90, 91), (87, 91, 123, 120), (92, 121, 122, 93), (93, 88, 96, 98), (98, 96, 102, 104), (96, 97, 103, 102), (82, 83, 94, 95), (88, 89, 97, 96), (92, 93, 98, 99), (83, 92, 99, 94), (100, 105, 111, 106), (101, 100, 106, 107), (99, 98, 104, 105), (97, 95, 101, 103), (95, 94, 100, 101), (94, 99, 105, 100), (106, 111, 118, 119, 112), (111, 110, 117, 118), (102, 103, 109, 108), (104, 102, 108, 110), (105, 104, 110, 111), (103, 101, 107, 109), (113, 112, 114, 115), (110, 108, 114, 116, 117), (109, 107, 113, 115), (107, 106, 112, 113), (108, 109, 115, 114), (116, 119, 118, 117), (114, 112, 119, 116), (120, 123, 122, 121), (83, 87, 120, 121, 92)])
_uv = me_cylinder_002.uv_layers.new(name='UVMap')
_uv.uv.foreach_set('vector', [0.75, 0.2058, 0.7331, 0.2091, 0.7331, 0.2091, 0.75, 0.2058, 0.75, 0.2942, 0.7669, 0.2909, 0.7813, 0.2813, 0.7909, 0.2669, 0.7942, 0.25, 0.7909, 0.2331, 0.7813, 0.2187, 0.7669, 0.2091, 0.75, 0.2058, 0.7331, 0.2091, 0.7187, 0.2187, 0.7091, 0.2331, 0.7058, 0.25, 0.7091, 0.2669, 0.7187, 0.2813, 0.7331, 0.2909, 0.7669, 0.2909, 0.7813, 0.2813, 0.7813, 0.2813, 0.7669, 0.2909, 0.7331, 0.2091, 0.7187, 0.2187, 0.7187, 0.2187, 0.7331, 0.2091, 0.7813, 0.2813, 0.7909, 0.2669, 0.7909, 0.2669, 0.7813, 0.2813, 0.7187, 0.2187, 0.7091, 0.2331, 0.7091, 0.2331, 0.7187, 0.2187, 0.7909, 0.2669, 0.7942, 0.25, 0.7942, 0.25, 0.7909, 0.2669, 0.7091, 0.2331, 0.7058, 0.25, 0.7058, 0.25, 0.7091, 0.2331, 0.7942, 0.25, 0.7909, 0.2331, 0.7909, 0.2331, 0.7942, 0.25, 0.7058, 0.25, 0.7091, 0.2669, 0.7091, 0.2669, 0.7058, 0.25, 0.7909, 0.2331, 0.7813, 0.2187, 0.7813, 0.2187, 0.7909, 0.2331, 0.7091, 0.2669, 0.7187, 0.2813, 0.7187, 0.2813, 0.7091, 0.2669, 0.7813, 0.2187, 0.7669, 0.2091, 0.7669, 0.2091, 0.7813, 0.2187, 0.7187, 0.2813, 0.7331, 0.2909, 0.7331, 0.2909, 0.7187, 0.2813, 0.7669, 0.2091, 0.75, 0.2058, 0.75, 0.2058, 0.7669, 0.2091, 0.75, 0.2942, 0.7669, 0.2909, 0.7669, 0.2909, 0.75, 0.2942, 0.7331, 0.2909, 0.75, 0.2942, 0.75, 0.2942, 0.7331, 0.2909, 0.625, 0.25, 0.375, 0.25, 0.375, 0.25, 0.625, 0.25, 0.375, 0.25, 0.625, 0.25, 0.625, 0.5, 0.375, 0.5, 0.375, 0.5, 0.625, 0.5, 0.625, 0.5, 0.375, 0.5, 0.375, 0.75, 0.625, 0.75, 0.625, 1.0, 0.375, 1.0, 0.125, 0.5, 0.375, 0.5, 0.375, 0.75, 0.125, 0.75, 0.625, 0.5, 0.875, 0.5, 0.875, 0.75, 0.625, 0.75, 0.375, 0.5, 0.625, 0.5, 0.625, 0.75, 0.375, 0.75, 0.625, 0.75, 0.375, 0.75, 0.375, 0.75, 0.625, 0.75, 0.375, 0.75, 0.375, 0.5, 0.375, 0.5, 0.375, 0.75, 0.625, 0.5, 0.625, 0.75, 0.625, 0.75, 0.625, 0.5, 0.375, 0.0, 0.625, 0.0, 0.625, 0.25, 0.375, 0.25, 0.375, 1.0, 0.625, 1.0, 0.625, 1.0, 0.375, 1.0, 0.875, 0.75, 0.875, 0.5, 0.875, 0.5, 0.875, 0.75, 0.125, 0.5, 0.125, 0.75, 0.125, 0.75, 0.125, 0.5, 0.625, 0.25, 0.375, 0.25, 0.375, 0.25, 0.625, 0.25, 0.375, 0.25, 0.625, 0.25, 0.625, 0.5, 0.375, 0.5, 0.375, 0.5, 0.625, 0.5, 0.625, 0.5, 0.375, 0.5, 0.375, 0.75, 0.625, 0.75, 0.625, 1.0, 0.375, 1.0, 0.125, 0.5, 0.375, 0.5, 0.375, 0.75, 0.125, 0.75, 0.625, 0.5, 0.875, 0.5, 0.875, 0.75, 0.625, 0.75, 0.375, 0.5, 0.625, 0.5, 0.625, 0.75, 0.375, 0.75, 0.625, 0.75, 0.375, 0.75, 0.375, 0.75, 0.625, 0.75, 0.375, 0.75, 0.375, 0.5, 0.375, 0.5, 0.375, 0.75, 0.625, 0.5, 0.625, 0.75, 0.625, 0.75, 0.625, 0.5, 0.375, 0.0, 0.625, 0.0, 0.625, 0.25, 0.375, 0.25, 0.375, 1.0, 0.625, 1.0, 0.625, 1.0, 0.375, 1.0, 0.875, 0.75, 0.875, 0.5, 0.875, 0.5, 0.875, 0.75, 0.125, 0.5, 0.125, 0.75, 0.125, 0.75, 0.125, 0.5, 0.75, 0.2942, 0.7669, 0.2909, 0.7813, 0.2813, 0.7909, 0.2669, 0.7942, 0.25, 0.7909, 0.2331, 0.7813, 0.2187, 0.7669, 0.2091, 0.75, 0.2058, 0.7331, 0.2091, 0.7187, 0.2187, 0.7091, 0.2331, 0.7058, 0.25, 0.7091, 0.2669, 0.7187, 0.2813, 0.7331, 0.2909, 0.375, 0.0, 0.625, 0.0, 0.625, 0.25, 0.375, 0.25, 0.375, 0.5, 0.125, 0.5, 0.125, 0.5, 0.375, 0.5, 0.375, 0.5, 0.625, 0.5, 0.625, 0.75, 0.375, 0.75, 0.375, 0.75, 0.625, 0.75, 0.625, 1.0, 0.375, 1.0, 0.125, 0.5, 0.375, 0.5, 0.375, 0.75, 0.125, 0.75, 0.625, 0.5, 0.875, 0.5, 0.875, 0.75, 0.625, 0.75, 0.375, 0.25, 0.625, 0.25, 0.625, 0.5, 0.375, 0.5, 0.625, 0.5, 0.625, 0.25, 0.625, 0.25, 0.625, 0.4578, 0.625, 0.5, 0.125, 0.5, 0.125, 0.5, 0.125, 0.5, 0.125, 0.5, 0.625, 0.5, 0.375, 0.5, 0.375, 0.5, 0.625, 0.5, 0.625, 0.5, 0.625, 0.5, 0.625, 0.5, 0.625, 0.5, 0.875, 0.5, 0.6672, 0.5, 0.6672, 0.5, 0.875, 0.5, 0.625, 0.25, 0.625, 0.25, 0.625, 0.25, 0.625, 0.25, 0.625, 0.25, 0.625, 0.25, 0.625, 0.25, 0.625, 0.25, 0.625, 0.25, 0.375, 0.25, 0.375, 0.25, 0.625, 0.25, 0.375, 0.25, 0.625, 0.25, 0.625, 0.25, 0.375, 0.25, 0.625, 0.25, 0.375, 0.25, 0.375, 0.25, 0.625, 0.25, 0.875, 0.5, 0.875, 0.5, 0.875, 0.5, 0.875, 0.5, 0.875, 0.5, 0.875, 0.5, 0.875, 0.5, 0.875, 0.5, 0.875, 0.5, 0.875, 0.5, 0.875, 0.5, 0.875, 0.5, 0.375, 0.25, 0.625, 0.25, 0.625, 0.25, 0.375, 0.25, 0.875, 0.5, 0.875, 0.5, 0.875, 0.5, 0.875, 0.5, 0.125, 0.5, 0.125, 0.5, 0.125, 0.5, 0.125, 0.5, 0.375, 0.25, 0.625, 0.25, 0.625, 0.25, 0.375, 0.25, 0.875, 0.5, 0.875, 0.5, 0.875, 0.5, 0.875, 0.5, 0.875, 0.5, 0.875, 0.5, 0.875, 0.5, 0.875, 0.5, 0.875, 0.5, 0.875, 0.5, 0.875, 0.5, 0.875, 0.5, 0.875, 0.5, 0.625, 0.25, 0.375, 0.25, 0.375, 0.25, 0.625, 0.25, 0.625, 0.25, 0.625, 0.25, 0.625, 0.25, 0.625, 0.25, 0.875, 0.5, 0.875, 0.5, 0.875, 0.5, 0.875, 0.5, 0.125, 0.5, 0.125, 0.5, 0.125, 0.5, 0.125, 0.5, 0.375, 0.25, 0.625, 0.25, 0.625, 0.25, 0.375, 0.25, 0.625, 0.25, 0.625, 0.25, 0.625, 0.25, 0.625, 0.25, 0.625, 0.25, 0.125, 0.5, 0.125, 0.5, 0.125, 0.5, 0.125, 0.5, 0.375, 0.25, 0.625, 0.25, 0.625, 0.25, 0.375, 0.25, 0.625, 0.25, 0.375, 0.25, 0.375, 0.25, 0.625, 0.25, 0.625, 0.25, 0.625, 0.25, 0.625, 0.25, 0.625, 0.25, 0.625, 0.25, 0.625, 0.25, 0.625, 0.25, 0.625, 0.25, 0.625, 0.5, 0.625, 0.5, 0.6672, 0.5, 0.6672, 0.5, 0.875, 0.5, 0.625, 0.5, 0.625, 0.5, 0.6672, 0.5, 0.875, 0.5])
me_cylinder_002.materials.append(mat_material_003)
me_cylinder_002.materials.append(mat_material_004)
me_cylinder_002.update()
me_cube_004 = bpy.data.meshes.new('Cube.004')
me_cube_004.from_pydata([(1.5, -0.5, 0.0), (1.5, 0.5, 0.0), (0.5, 0.5, 0.0), (0.5, -0.5, 0.0)], [], [(2, 1, 0, 3)])
_uv = me_cube_004.uv_layers.new(name='UVMap')
_uv.uv.foreach_set('vector', [1.0, 1.0, 2.0, 1.0, 2.0, 5.96e-08, 1.0, -5.96e-08])
me_cube_004.materials.append(mat_material_005)
me_cube_004.update()
me_plane = bpy.data.meshes.new('Plane')
me_plane.from_pydata([(-3.0, 1.192e-07, -0.25), (0.0, 1.192e-07, -0.25), (-3.0, 3.0, -0.25), (0.0, 3.0, -0.25), (-2.0, 1.192e-07, -0.25), (-1.0, 1.192e-07, -0.25), (-1.0, 3.0, -0.25), (-2.0, 3.0, -0.25), (-3.0, 2.0, -0.25), (-3.0, 1.0, -0.25), (0.0, 1.0, -0.25), (0.0, 2.0, -0.25), (-2.0, 1.0, -0.25), (-2.0, 2.0, -0.25), (-1.0, 1.0, -0.25), (-1.0, 2.0, -0.25)], [], [(15, 11, 3, 6), (8, 13, 7, 2), (13, 15, 6, 7), (4, 5, 14, 12), (12, 14, 15, 13), (0, 4, 12, 9), (9, 12, 13, 8), (5, 1, 10, 14), (14, 10, 11, 15)])
_uv = me_plane.uv_layers.new(name='UVMap')
_uv.uv.foreach_set('vector', [0.0, 0.0, 1.0, 0.0, 1.0, 1.0, 0.0, 1.0, 0.0, 0.0, 1.0, 0.0, 1.0, 1.0, 0.0, 1.0, 0.0, 0.0, 1.0, 0.0, 1.0, 1.0, 0.0, 1.0, 0.0, 0.0, 1.0, 0.0, 1.0, 1.0, 0.0, 1.0, 0.0, 0.0, 1.0, 0.0, 1.0, 1.0, 0.0, 1.0, 0.0, 0.0, 1.0, 0.0, 1.0, 1.0, 0.0, 1.0, 0.0, 0.0, 1.0, 0.0, 1.0, 1.0, 0.0, 1.0, 0.0, 0.0, 1.0, 0.0, 1.0, 1.0, 0.0, 1.0, 0.0, 0.0, 1.0, 0.0, 1.0, 1.0, 0.0, 1.0])
me_plane.materials.append(mat_material_001)
me_plane.update()

# ---- objects
ob_floor = bpy.data.objects.new('Floor', me_cube_002)
ob_pulley = bpy.data.objects.new('Pulley', me_cylinder)
ob_rope = bpy.data.objects.new('Rope', me_cube_003)
ob_motor = bpy.data.objects.new('Motor', me_cylinder_001)
ob_support = bpy.data.objects.new('Support', me_cylinder_002)
ob_inlet = bpy.data.objects.new('Inlet', me_cube_004)
ob_light = bpy.data.objects.new('Light', light_light)
ob_camera = bpy.data.objects.new('Camera', cam_camera)
ob_plane = bpy.data.objects.new('Plane', me_plane)
ob_spot = bpy.data.objects.new('Spot', light_spot)

# ---- transforms, parenting, visibility, modifiers, constraints
ob_floor.location = (0.0, 0.0, 0.0)
ob_pulley.location = (0.0, 0.0, 0.0)
ob_pulley.rotation_euler = (1.571, -0.0, 0.0)
ob_rope.location = (0.0, 0.0, 0.25)
_m = ob_rope.modifiers.new('Array', 'ARRAY')
_m.count = 5
_m.relative_offset_displace = (0.0, 2.0, 0.0)
ob_motor.location = (0.0, 0.0, 0.0)
ob_support.location = (0.0, 0.0, 0.0)
ob_inlet.location = (0.0, 0.0, 0.0)
ob_light.location = (4.076, 1.005, 5.904)
ob_light.rotation_euler = (0.6503, 0.05522, 1.866)
ob_light.lock_rotations_4d = False
ob_light.empty_display_type = 'ARROWS'
ob_light.color = (0.0, 0.0, 0.0, 0.0)
ob_light.lineart.crease_threshold = 0.0
ob_camera.location = (-8.426, -8.859, 4.958)
ob_camera.rotation_euler = (1.109, -0.0, -0.7559)
ob_camera.lock_rotations_4d = False
ob_camera.empty_display_type = 'ARROWS'
ob_camera.color = (0.0, 0.0, 0.0, 0.0)
ob_camera.display_type = 'WIRE'
ob_camera.lineart.crease_threshold = 0.0
ob_plane.location = (-1.5, -1.5, 0.25)
ob_plane.rotation_euler = (0.0, -0.0, -1.571)
ob_spot.location = (0.0, 1.192e-07, 2.25)
ob_spot.rotation_euler = (0.0, -0.0, -1.571)

# ---- collection membership
scene.collection.objects.link(ob_floor)
scene.collection.objects.link(ob_pulley)
scene.collection.objects.link(ob_rope)
scene.collection.objects.link(ob_motor)
scene.collection.objects.link(ob_support)
scene.collection.objects.link(ob_inlet)
col_collection.objects.link(ob_light)
col_collection.objects.link(ob_camera)
col_collection.objects.link(ob_plane)
col_collection.objects.link(ob_spot)

# ---- scene / render settings (as saved in the file)
scene.camera = ob_camera
scene.frame_start = 1; scene.frame_end = 250; scene.frame_set(1)
scene.render.engine = 'BLENDER_EEVEE_NEXT'
bpy.context.view_layer.update()
